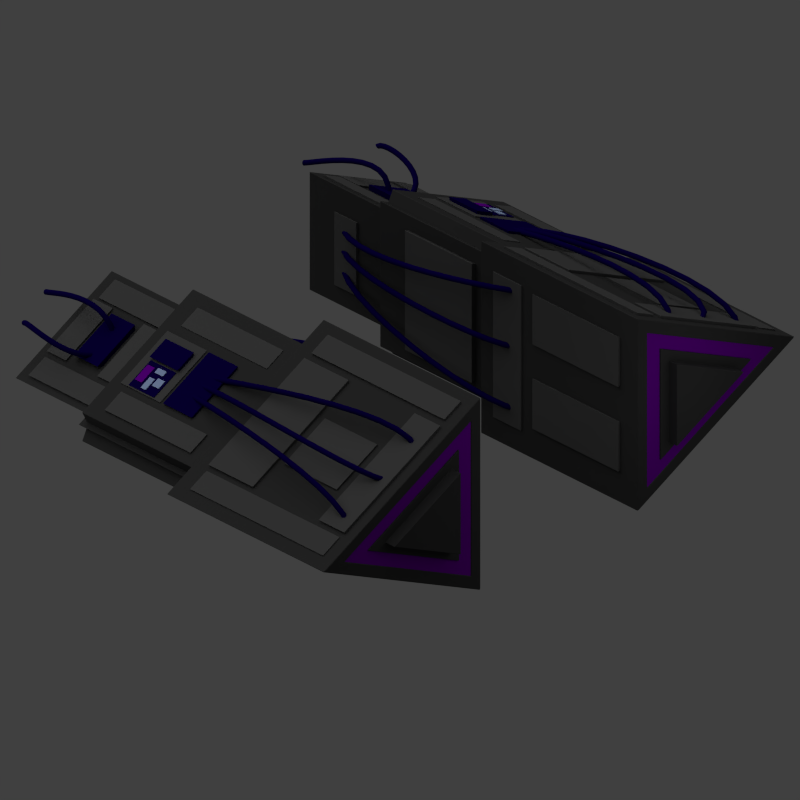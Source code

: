 # Source: small_quarg_thruster.blend  (saved by Blender 2.79.0; exported with 4.5.12 LTS)
import bpy
from mathutils import Matrix  # noqa: F401  (used for matrix-valued properties, if any)

bpy.ops.wm.read_factory_settings(use_empty=True)
scene = bpy.context.scene
scene.name = 'Scene'

# ---- collections
col_collection_1 = bpy.data.collections.new('Collection 1'); scene.collection.children.link(col_collection_1)

# ---- materials (node trees are filled in below, after node groups)
mat_material_003 = bpy.data.materials.new('Material.003')
mat_material_003.alpha_threshold = 0.0
mat_material_003.use_transparent_shadow = False
mat_material_003.diffuse_color = (0.3467, 0.4564, 0.7157, 1.0)
mat_material_003.roughness = 0.5
mat_material_003.specular_intensity = 0.9
mat_material_001 = bpy.data.materials.new('Material.001')
mat_material_001.alpha_threshold = 0.0
mat_material_001.use_transparent_shadow = False
mat_material_001.diffuse_color = (0.08398, 0.08398, 0.08398, 1.0)
mat_material_001.specular_color = (0.3646, 0.3646, 0.3646)
mat_material_001.roughness = 0.5
mat_material_001.specular_intensity = 0.2994
mat_material_006 = bpy.data.materials.new('Material.006')
mat_material_006.alpha_threshold = 0.0
mat_material_006.use_transparent_shadow = False
mat_material_006.diffuse_color = (0.04321, 0.04321, 0.04321, 1.0)
mat_material_006.specular_color = (0.3646, 0.3646, 0.3646)
mat_material_006.roughness = 0.5
mat_material_006.specular_intensity = 0.2994
mat_material_008 = bpy.data.materials.new('Material.008')
mat_material_008.alpha_threshold = 0.0
mat_material_008.use_transparent_shadow = False
mat_material_008.diffuse_color = (0.1647, 0.0, 0.3559, 1.0)
mat_material_008.roughness = 0.5
mat_material_008.specular_intensity = 0.05623
mat_material_008.line_color = (0.0, 0.0, 0.0, 1.0)
mat_material_005 = bpy.data.materials.new('Material.005')
mat_material_005.alpha_threshold = 0.0
mat_material_005.use_transparent_shadow = False
mat_material_005.diffuse_color = (0.004178, 0.0, 0.06584, 1.0)
mat_material_005.specular_color = (0.5642, 0.0, 1.0)
mat_material_005.roughness = 0.5
mat_material_005.specular_intensity = 0.2589

# ---- material node trees

# ---- world
world_world = bpy.data.worlds.new('World'); scene.world = world_world
world_world.color = (0.05088, 0.05088, 0.05088)
world_world.use_sun_shadow = False
world_world.sun_shadow_jitter_overblur = 0.0
world_world.cycles.sampling_method = 'NONE'
world_world.cycles.sample_map_resolution = 256

# ---- cameras
cam_camera = bpy.data.cameras.new('Camera')
cam_camera.type = 'ORTHO'
cam_camera.clip_end = 100.0
cam_camera.lens = 35.0
cam_camera.sensor_width = 32.0
cam_camera.sensor_height = 18.0
cam_camera.ortho_scale = 7.2
cam_camera.dof.focus_distance = 0.0
cam_camera.dof.aperture_fstop = 128.0

# ---- lights
light_lamp_002 = bpy.data.lights.new('Lamp.002', 'POINT')
light_lamp_002.transmission_factor = 0.0
light_lamp_002.cutoff_distance = 30.0
light_lamp_002.energy = 21.0
light_lamp_002.shadow_buffer_clip_start = 1.001
light_lamp_002.shadow_soft_size = 1.0
light_lamp_002.shadow_maximum_resolution = 0.006
light_lamp_002.use_absolute_resolution = True
light_lamp_002.cycles.use_multiple_importance_sampling = False
light_lamp_001 = bpy.data.lights.new('Lamp.001', 'POINT')
light_lamp_001.transmission_factor = 0.0
light_lamp_001.cutoff_distance = 30.0
light_lamp_001.shadow_buffer_clip_start = 1.001
light_lamp_001.shadow_soft_size = 1.0
light_lamp_001.shadow_maximum_resolution = 0.006
light_lamp_001.use_absolute_resolution = True
light_lamp_001.cycles.use_multiple_importance_sampling = False
light_sun = bpy.data.lights.new('Sun', 'SUN')
light_sun.transmission_factor = 0.0
light_sun.angle = 1.571
light_sun.energy = 1.0
light_sun.shadow_buffer_clip_start = 0.5
light_sun.shadow_soft_size = 1.0
light_sun.shadow_cascade_max_distance = 1000.0
light_sun.cycles.use_multiple_importance_sampling = False
light_lamp = bpy.data.lights.new('Lamp', 'POINT')
light_lamp.transmission_factor = 0.0
light_lamp.cutoff_distance = 30.0
light_lamp.shadow_buffer_clip_start = 1.001
light_lamp.shadow_soft_size = 1.0
light_lamp.shadow_maximum_resolution = 0.006
light_lamp.use_absolute_resolution = True
light_lamp.cycles.use_multiple_importance_sampling = False

# ---- meshes
me_plane_104 = bpy.data.meshes.new('Plane.104')
me_plane_104.from_pydata([(-1.333, 1.0, 0.0), (0.6667, 1.0, -1.0), (-1.333, -1.0, 0.0), (0.6667, -1.0, -1.0), (0.6667, 1.0, 1.0), (0.6667, -1.0, 1.0)], [], [(0, 1, 3, 2), (3, 1, 4, 5), (5, 4, 0, 2), (0, 4, 1), (3, 5, 2)])
me_plane_104.materials.append(mat_material_003)
me_plane_104.use_remesh_preserve_volume = False
me_plane_104.use_remesh_preserve_attributes = False
me_plane_104.use_mirror_vertex_groups = False
me_plane_104.update()
me_plane_019 = bpy.data.meshes.new('Plane.019')
me_plane_019.from_pydata([(-1.333, 1.0, 0.0), (0.6667, 1.0, -1.0), (-1.333, -1.0, 0.0), (0.6667, -1.0, -1.0), (0.6667, 1.0, 1.0), (0.6667, -1.0, 1.0)], [], [(0, 1, 3, 2), (3, 1, 4, 5), (5, 4, 0, 2), (0, 4, 1), (3, 5, 2)])
me_plane_019.materials.append(mat_material_001)
me_plane_019.use_remesh_preserve_volume = False
me_plane_019.use_remesh_preserve_attributes = False
me_plane_019.use_mirror_vertex_groups = False
me_plane_019.update()
me_plane_018 = bpy.data.meshes.new('Plane.018')
me_plane_018.from_pydata([(-1.333, 1.0, 0.0), (0.6667, 1.0, -1.0), (-1.333, -1.0, 0.0), (0.6667, -1.0, -1.0), (0.6667, 1.0, 1.0), (0.6667, -1.0, 1.0)], [], [(0, 1, 3, 2), (3, 1, 4, 5), (5, 4, 0, 2), (0, 4, 1), (3, 5, 2)])
me_plane_018.materials.append(mat_material_001)
me_plane_018.use_remesh_preserve_volume = False
me_plane_018.use_remesh_preserve_attributes = False
me_plane_018.use_mirror_vertex_groups = False
me_plane_018.update()
me_plane_017 = bpy.data.meshes.new('Plane.017')
me_plane_017.from_pydata([(-1.333, 1.0, 0.0), (0.6667, 1.0, -1.0), (-1.333, -1.0, 0.0), (0.6667, -1.0, -1.0), (0.6667, 1.0, 1.0), (0.6667, -1.0, 1.0)], [], [(0, 1, 3, 2), (3, 1, 4, 5), (5, 4, 0, 2), (0, 4, 1), (3, 5, 2)])
me_plane_017.materials.append(mat_material_001)
me_plane_017.use_remesh_preserve_volume = False
me_plane_017.use_remesh_preserve_attributes = False
me_plane_017.use_mirror_vertex_groups = False
me_plane_017.update()
me_plane_016 = bpy.data.meshes.new('Plane.016')
me_plane_016.from_pydata([(-1.333, 1.0, 0.0), (0.6667, 1.0, -1.0), (-1.333, -1.0, 0.0), (0.6667, -1.0, -1.0), (0.6667, 1.0, 1.0), (0.6667, -1.0, 1.0)], [], [(0, 1, 3, 2), (3, 1, 4, 5), (5, 4, 0, 2), (0, 4, 1), (3, 5, 2)])
me_plane_016.materials.append(mat_material_001)
me_plane_016.use_remesh_preserve_volume = False
me_plane_016.use_remesh_preserve_attributes = False
me_plane_016.use_mirror_vertex_groups = False
me_plane_016.update()
me_plane_015 = bpy.data.meshes.new('Plane.015')
me_plane_015.from_pydata([(-1.333, 1.0, 0.0), (0.6667, 1.0, -1.0), (-0.9689, -1.0, 0.0), (0.5037, -1.0, -0.7363), (0.6667, 1.0, 1.0), (0.5037, -1.0, 0.7363), (0.6667, -1.0, -1.0), (-1.333, -1.0, 0.0), (0.6667, -1.0, 1.0), (0.5037, -1.199, -0.7363), (-0.9689, -1.199, 0.0), (0.5037, -1.199, 0.7363)], [], [(0, 1, 6, 7), (6, 1, 4, 8), (8, 4, 0, 7), (0, 4, 1), (5, 2, 10, 11), (3, 2, 7, 6), (5, 3, 6, 8), (2, 5, 8, 7), (9, 11, 10), (3, 5, 11, 9), (2, 3, 9, 10)])
me_plane_015.materials.append(mat_material_006)
me_plane_015.use_remesh_preserve_volume = False
me_plane_015.use_remesh_preserve_attributes = False
me_plane_015.use_mirror_vertex_groups = False
me_plane_015.update()
me_plane_013 = bpy.data.meshes.new('Plane.013')
me_plane_013.from_pydata([(-1.333, 1.0, 0.0), (0.6667, 1.0, -1.0), (-1.333, -1.0, 0.0), (0.6667, -1.0, -1.0), (0.6667, 1.0, 1.0), (0.6667, -1.0, 1.0)], [], [(0, 1, 3, 2), (3, 1, 4, 5), (5, 4, 0, 2), (0, 4, 1), (3, 5, 2)])
me_plane_013.materials.append(mat_material_008)
me_plane_013.use_remesh_preserve_volume = False
me_plane_013.use_remesh_preserve_attributes = False
me_plane_013.use_mirror_vertex_groups = False
me_plane_013.update()
me_plane_008 = bpy.data.meshes.new('Plane.008')
me_plane_008.from_pydata([(-1.333, 1.0, 0.0), (0.6667, 1.0, -1.0), (-0.9689, -1.0, 0.0), (0.5037, -1.0, -0.7363), (0.6667, 1.0, 1.0), (0.5037, -1.0, 0.7363), (0.6667, -1.0, -1.0), (-1.333, -1.0, 0.0), (0.6667, -1.0, 1.0), (0.5037, -1.199, -0.7363), (-0.9689, -1.199, 0.0), (0.5037, -1.199, 0.7363)], [], [(0, 1, 6, 7), (6, 1, 4, 8), (8, 4, 0, 7), (0, 4, 1), (5, 2, 10, 11), (3, 2, 7, 6), (5, 3, 6, 8), (2, 5, 8, 7), (9, 11, 10), (3, 5, 11, 9), (2, 3, 9, 10)])
me_plane_008.materials.append(mat_material_006)
me_plane_008.use_remesh_preserve_volume = False
me_plane_008.use_remesh_preserve_attributes = False
me_plane_008.use_mirror_vertex_groups = False
me_plane_008.update()
me_plane_007 = bpy.data.meshes.new('Plane.007')
me_plane_007.from_pydata([(-1.333, 1.0, 0.0), (0.6667, 1.0, -1.0), (-1.333, -1.0, 0.0), (0.6667, -1.0, -1.0), (0.6667, 1.0, 1.0), (0.6667, -1.0, 1.0)], [], [(0, 1, 3, 2), (3, 1, 4, 5), (5, 4, 0, 2), (0, 4, 1), (3, 5, 2)])
me_plane_007.materials.append(mat_material_008)
me_plane_007.use_remesh_preserve_volume = False
me_plane_007.use_remesh_preserve_attributes = False
me_plane_007.use_mirror_vertex_groups = False
me_plane_007.update()
me_plane_005 = bpy.data.meshes.new('Plane.005')
me_plane_005.from_pydata([(-1.333, 1.0, 0.0), (0.6667, 1.0, -1.0), (-1.333, -1.0, 0.0), (0.6667, -1.0, -1.0), (0.6667, 1.0, 1.0), (0.6667, -1.0, 1.0)], [], [(0, 1, 3, 2), (3, 1, 4, 5), (5, 4, 0, 2), (0, 4, 1), (3, 5, 2)])
me_plane_005.materials.append(mat_material_001)
me_plane_005.use_remesh_preserve_volume = False
me_plane_005.use_remesh_preserve_attributes = False
me_plane_005.use_mirror_vertex_groups = False
me_plane_005.update()
me_plane_001 = bpy.data.meshes.new('Plane.001')
me_plane_001.from_pydata([(-1.333, 1.0, 0.0), (0.6667, 1.0, -1.0), (-1.062, -1.0, 0.0), (0.5452, -1.0, -0.8035), (0.6667, 1.0, 1.0), (0.5452, -1.0, 0.8035), (0.6667, -1.0, -1.0), (-1.333, -1.0, 0.0), (0.6667, -1.0, 1.0), (0.5452, 0.8086, -0.8035), (-1.062, 0.8086, 0.0), (0.5452, 0.8086, 0.8035)], [], [(0, 1, 6, 7), (6, 1, 4, 8), (8, 4, 0, 7), (0, 4, 1), (5, 2, 10, 11), (3, 2, 7, 6), (5, 3, 6, 8), (2, 5, 8, 7), (9, 11, 10), (3, 5, 11, 9), (2, 3, 9, 10)])
me_plane_001.materials.append(mat_material_006)
me_plane_001.use_remesh_preserve_volume = False
me_plane_001.use_remesh_preserve_attributes = False
me_plane_001.use_mirror_vertex_groups = False
me_plane_001.update()
me_plane_085 = bpy.data.meshes.new('Plane.085')
me_plane_085.from_pydata([(-1.333, 1.0, 0.0), (0.6667, 1.0, -1.0), (-1.333, -1.0, 0.0), (0.6667, -1.0, -1.0), (0.6667, 1.0, 1.0), (0.6667, -1.0, 1.0)], [], [(0, 1, 3, 2), (3, 1, 4, 5), (5, 4, 0, 2), (0, 4, 1), (3, 5, 2)])
me_plane_085.materials.append(mat_material_003)
me_plane_085.use_remesh_preserve_volume = False
me_plane_085.use_remesh_preserve_attributes = False
me_plane_085.use_mirror_vertex_groups = False
me_plane_085.update()
me_plane_084 = bpy.data.meshes.new('Plane.084')
me_plane_084.from_pydata([(-1.333, 1.0, 0.0), (0.6667, 1.0, -1.0), (-1.333, -1.0, 0.0), (0.6667, -1.0, -1.0), (0.6667, 1.0, 1.0), (0.6667, -1.0, 1.0)], [], [(0, 1, 3, 2), (3, 1, 4, 5), (5, 4, 0, 2), (0, 4, 1), (3, 5, 2)])
me_plane_084.materials.append(mat_material_003)
me_plane_084.use_remesh_preserve_volume = False
me_plane_084.use_remesh_preserve_attributes = False
me_plane_084.use_mirror_vertex_groups = False
me_plane_084.update()
me_plane_082 = bpy.data.meshes.new('Plane.082')
me_plane_082.from_pydata([(-1.333, 1.0, 0.0), (0.6667, 1.0, -1.0), (-1.333, -1.0, 0.0), (0.6667, -1.0, -1.0), (0.6667, 1.0, 1.0), (0.6667, -1.0, 1.0)], [], [(0, 1, 3, 2), (3, 1, 4, 5), (5, 4, 0, 2), (0, 4, 1), (3, 5, 2)])
me_plane_082.materials.append(mat_material_008)
me_plane_082.use_remesh_preserve_volume = False
me_plane_082.use_remesh_preserve_attributes = False
me_plane_082.use_mirror_vertex_groups = False
me_plane_082.update()
me_plane_081 = bpy.data.meshes.new('Plane.081')
me_plane_081.from_pydata([(-1.333, 1.0, 0.0), (0.6667, 1.0, -1.0), (-1.333, -1.0, 0.0), (0.6667, -1.0, -1.0), (0.6667, 1.0, 1.0), (0.6667, -1.0, 1.0)], [], [(0, 1, 3, 2), (3, 1, 4, 5), (5, 4, 0, 2), (0, 4, 1), (3, 5, 2)])
me_plane_081.materials.append(mat_material_005)
me_plane_081.use_remesh_preserve_volume = False
me_plane_081.use_remesh_preserve_attributes = False
me_plane_081.use_mirror_vertex_groups = False
me_plane_081.update()
me_plane_080 = bpy.data.meshes.new('Plane.080')
me_plane_080.from_pydata([(-1.333, 1.0, 0.0), (0.6667, 1.0, -1.0), (-1.333, -1.0, 0.0), (0.6667, -1.0, -1.0), (0.6667, 1.0, 1.0), (0.6667, -1.0, 1.0)], [], [(0, 1, 3, 2), (3, 1, 4, 5), (5, 4, 0, 2), (0, 4, 1), (3, 5, 2)])
me_plane_080.materials.append(mat_material_005)
me_plane_080.use_remesh_preserve_volume = False
me_plane_080.use_remesh_preserve_attributes = False
me_plane_080.use_mirror_vertex_groups = False
me_plane_080.update()
me_plane_079 = bpy.data.meshes.new('Plane.079')
me_plane_079.from_pydata([(-1.333, 1.0, 0.0), (0.6667, 1.0, -1.0), (-1.333, -1.0, 0.0), (0.6667, -1.0, -1.0), (0.6667, 1.0, 1.0), (0.6667, -1.0, 1.0)], [], [(0, 1, 3, 2), (3, 1, 4, 5), (5, 4, 0, 2), (0, 4, 1), (3, 5, 2)])
me_plane_079.materials.append(mat_material_003)
me_plane_079.use_remesh_preserve_volume = False
me_plane_079.use_remesh_preserve_attributes = False
me_plane_079.use_mirror_vertex_groups = False
me_plane_079.update()
me_plane_078 = bpy.data.meshes.new('Plane.078')
me_plane_078.from_pydata([(-1.333, 1.0, 0.0), (0.6667, 1.0, -1.0), (-1.333, -1.0, 0.0), (0.6667, -1.0, -1.0), (0.6667, 1.0, 1.0), (0.6667, -1.0, 1.0)], [], [(0, 1, 3, 2), (3, 1, 4, 5), (5, 4, 0, 2), (0, 4, 1), (3, 5, 2)])
me_plane_078.materials.append(mat_material_001)
me_plane_078.use_remesh_preserve_volume = False
me_plane_078.use_remesh_preserve_attributes = False
me_plane_078.use_mirror_vertex_groups = False
me_plane_078.update()
me_plane_077 = bpy.data.meshes.new('Plane.077')
me_plane_077.from_pydata([(-1.333, 1.0, 0.0), (0.6667, 1.0, -1.0), (-1.333, -1.0, 0.0), (0.6667, -1.0, -1.0), (0.6667, 1.0, 1.0), (0.6667, -1.0, 1.0)], [], [(0, 1, 3, 2), (3, 1, 4, 5), (5, 4, 0, 2), (0, 4, 1), (3, 5, 2)])
me_plane_077.materials.append(mat_material_001)
me_plane_077.use_remesh_preserve_volume = False
me_plane_077.use_remesh_preserve_attributes = False
me_plane_077.use_mirror_vertex_groups = False
me_plane_077.update()
me_plane_076 = bpy.data.meshes.new('Plane.076')
me_plane_076.from_pydata([(-1.333, 1.0, 0.0), (0.6667, 1.0, -1.0), (-1.333, -1.0, 0.0), (0.6667, -1.0, -1.0), (0.6667, 1.0, 1.0), (0.6667, -1.0, 1.0)], [], [(0, 1, 3, 2), (3, 1, 4, 5), (5, 4, 0, 2), (0, 4, 1), (3, 5, 2)])
me_plane_076.materials.append(mat_material_001)
me_plane_076.use_remesh_preserve_volume = False
me_plane_076.use_remesh_preserve_attributes = False
me_plane_076.use_mirror_vertex_groups = False
me_plane_076.update()
me_plane_075 = bpy.data.meshes.new('Plane.075')
me_plane_075.from_pydata([(-1.333, 1.0, 0.0), (0.6667, 1.0, -1.0), (-1.333, -1.0, 0.0), (0.6667, -1.0, -1.0), (0.6667, 1.0, 1.0), (0.6667, -1.0, 1.0)], [], [(0, 1, 3, 2), (3, 1, 4, 5), (5, 4, 0, 2), (0, 4, 1), (3, 5, 2)])
me_plane_075.materials.append(mat_material_001)
me_plane_075.use_remesh_preserve_volume = False
me_plane_075.use_remesh_preserve_attributes = False
me_plane_075.use_mirror_vertex_groups = False
me_plane_075.update()
me_plane_074 = bpy.data.meshes.new('Plane.074')
me_plane_074.from_pydata([(-1.333, 1.0, 0.0), (0.6667, 1.0, -1.0), (-1.333, -1.0, 0.0), (0.6667, -1.0, -1.0), (0.6667, 1.0, 1.0), (0.6667, -1.0, 1.0)], [], [(0, 1, 3, 2), (3, 1, 4, 5), (5, 4, 0, 2), (0, 4, 1), (3, 5, 2)])
me_plane_074.materials.append(mat_material_001)
me_plane_074.use_remesh_preserve_volume = False
me_plane_074.use_remesh_preserve_attributes = False
me_plane_074.use_mirror_vertex_groups = False
me_plane_074.update()
me_plane_071 = bpy.data.meshes.new('Plane.071')
me_plane_071.from_pydata([(-1.333, 1.0, 0.0), (0.6667, 1.0, -1.0), (-1.333, -1.0, 0.0), (0.6667, -1.0, -1.0), (0.6667, 1.0, 1.0), (0.6667, -1.0, 1.0)], [], [(0, 1, 3, 2), (3, 1, 4, 5), (5, 4, 0, 2), (0, 4, 1), (3, 5, 2)])
me_plane_071.materials.append(mat_material_001)
me_plane_071.use_remesh_preserve_volume = False
me_plane_071.use_remesh_preserve_attributes = False
me_plane_071.use_mirror_vertex_groups = False
me_plane_071.update()
me_plane_070 = bpy.data.meshes.new('Plane.070')
me_plane_070.from_pydata([(-1.333, 1.0, 0.0), (0.6667, 1.0, -1.0), (-1.333, -1.0, 0.0), (0.6667, -1.0, -1.0), (0.6667, 1.0, 1.0), (0.6667, -1.0, 1.0)], [], [(0, 1, 3, 2), (3, 1, 4, 5), (5, 4, 0, 2), (0, 4, 1), (3, 5, 2)])
me_plane_070.materials.append(mat_material_001)
me_plane_070.use_remesh_preserve_volume = False
me_plane_070.use_remesh_preserve_attributes = False
me_plane_070.use_mirror_vertex_groups = False
me_plane_070.update()
me_plane_069 = bpy.data.meshes.new('Plane.069')
me_plane_069.from_pydata([(-1.333, 1.0, 0.0), (0.6667, 1.0, -1.0), (-1.333, -1.0, 0.0), (0.6667, -1.0, -1.0), (0.6667, 1.0, 1.0), (0.6667, -1.0, 1.0)], [], [(0, 1, 3, 2), (3, 1, 4, 5), (5, 4, 0, 2), (0, 4, 1), (3, 5, 2)])
me_plane_069.materials.append(mat_material_005)
me_plane_069.use_remesh_preserve_volume = False
me_plane_069.use_remesh_preserve_attributes = False
me_plane_069.use_mirror_vertex_groups = False
me_plane_069.update()
me_plane_068 = bpy.data.meshes.new('Plane.068')
me_plane_068.from_pydata([(-1.333, 1.0, 0.0), (0.6667, 1.0, -1.0), (-1.333, -1.0, 0.0), (0.6667, -1.0, -1.0), (0.6667, 1.0, 1.0), (0.6667, -1.0, 1.0)], [], [(0, 1, 3, 2), (3, 1, 4, 5), (5, 4, 0, 2), (0, 4, 1), (3, 5, 2)])
me_plane_068.materials.append(mat_material_003)
me_plane_068.use_remesh_preserve_volume = False
me_plane_068.use_remesh_preserve_attributes = False
me_plane_068.use_mirror_vertex_groups = False
me_plane_068.update()
me_plane_067 = bpy.data.meshes.new('Plane.067')
me_plane_067.from_pydata([(-1.333, 1.0, 0.0), (0.6667, 1.0, -1.0), (-1.333, -1.0, 0.0), (0.6667, -1.0, -1.0), (0.6667, 1.0, 1.0), (0.6667, -1.0, 1.0)], [], [(0, 1, 3, 2), (3, 1, 4, 5), (5, 4, 0, 2), (0, 4, 1), (3, 5, 2)])
me_plane_067.materials.append(mat_material_003)
me_plane_067.use_remesh_preserve_volume = False
me_plane_067.use_remesh_preserve_attributes = False
me_plane_067.use_mirror_vertex_groups = False
me_plane_067.update()
me_plane_066 = bpy.data.meshes.new('Plane.066')
me_plane_066.from_pydata([(-1.333, 1.0, 0.0), (0.6667, 1.0, -1.0), (-1.333, -1.0, 0.0), (0.6667, -1.0, -1.0), (0.6667, 1.0, 1.0), (0.6667, -1.0, 1.0)], [], [(0, 1, 3, 2), (3, 1, 4, 5), (5, 4, 0, 2), (0, 4, 1), (3, 5, 2)])
me_plane_066.materials.append(mat_material_003)
me_plane_066.use_remesh_preserve_volume = False
me_plane_066.use_remesh_preserve_attributes = False
me_plane_066.use_mirror_vertex_groups = False
me_plane_066.update()
me_plane_065 = bpy.data.meshes.new('Plane.065')
me_plane_065.from_pydata([(-1.333, 1.0, 0.0), (0.6667, 1.0, -1.0), (-1.333, -1.0, 0.0), (0.6667, -1.0, -1.0), (0.6667, 1.0, 1.0), (0.6667, -1.0, 1.0)], [], [(0, 1, 3, 2), (3, 1, 4, 5), (5, 4, 0, 2), (0, 4, 1), (3, 5, 2)])
me_plane_065.materials.append(mat_material_008)
me_plane_065.use_remesh_preserve_volume = False
me_plane_065.use_remesh_preserve_attributes = False
me_plane_065.use_mirror_vertex_groups = False
me_plane_065.update()
me_plane_064 = bpy.data.meshes.new('Plane.064')
me_plane_064.from_pydata([(-1.333, 1.0, 0.0), (0.6667, 1.0, -1.0), (-1.333, -1.0, 0.0), (0.6667, -1.0, -1.0), (0.6667, 1.0, 1.0), (0.6667, -1.0, 1.0)], [], [(0, 1, 3, 2), (3, 1, 4, 5), (5, 4, 0, 2), (0, 4, 1), (3, 5, 2)])
me_plane_064.materials.append(mat_material_003)
me_plane_064.use_remesh_preserve_volume = False
me_plane_064.use_remesh_preserve_attributes = False
me_plane_064.use_mirror_vertex_groups = False
me_plane_064.update()
me_plane_063 = bpy.data.meshes.new('Plane.063')
me_plane_063.from_pydata([(-1.333, 1.0, 0.0), (0.6667, 1.0, -1.0), (-1.333, -1.0, 0.0), (0.6667, -1.0, -1.0), (0.6667, 1.0, 1.0), (0.6667, -1.0, 1.0)], [], [(0, 1, 3, 2), (3, 1, 4, 5), (5, 4, 0, 2), (0, 4, 1), (3, 5, 2)])
me_plane_063.materials.append(mat_material_005)
me_plane_063.use_remesh_preserve_volume = False
me_plane_063.use_remesh_preserve_attributes = False
me_plane_063.use_mirror_vertex_groups = False
me_plane_063.update()
me_plane_061 = bpy.data.meshes.new('Plane.061')
me_plane_061.from_pydata([(-1.333, 1.0, 0.0), (0.6667, 1.0, -1.0), (-1.333, -1.0, 0.0), (0.6667, -1.0, -1.0), (0.6667, 1.0, 1.0), (0.6667, -1.0, 1.0)], [], [(0, 1, 3, 2), (3, 1, 4, 5), (5, 4, 0, 2), (0, 4, 1), (3, 5, 2)])
me_plane_061.materials.append(mat_material_001)
me_plane_061.use_remesh_preserve_volume = False
me_plane_061.use_remesh_preserve_attributes = False
me_plane_061.use_mirror_vertex_groups = False
me_plane_061.update()
me_plane_060 = bpy.data.meshes.new('Plane.060')
me_plane_060.from_pydata([(-1.333, 1.0, 0.0), (0.6667, 1.0, -1.0), (-1.333, -1.0, 0.0), (0.6667, -1.0, -1.0), (0.6667, 1.0, 1.0), (0.6667, -1.0, 1.0)], [], [(0, 1, 3, 2), (3, 1, 4, 5), (5, 4, 0, 2), (0, 4, 1), (3, 5, 2)])
me_plane_060.materials.append(mat_material_001)
me_plane_060.use_remesh_preserve_volume = False
me_plane_060.use_remesh_preserve_attributes = False
me_plane_060.use_mirror_vertex_groups = False
me_plane_060.update()
me_plane_059 = bpy.data.meshes.new('Plane.059')
me_plane_059.from_pydata([(-1.333, 1.0, 0.0), (0.6667, 1.0, -1.0), (-1.333, -1.0, 0.0), (0.6667, -1.0, -1.0), (0.6667, 1.0, 1.0), (0.6667, -1.0, 1.0)], [], [(0, 1, 3, 2), (3, 1, 4, 5), (5, 4, 0, 2), (0, 4, 1), (3, 5, 2)])
me_plane_059.materials.append(mat_material_001)
me_plane_059.use_remesh_preserve_volume = False
me_plane_059.use_remesh_preserve_attributes = False
me_plane_059.use_mirror_vertex_groups = False
me_plane_059.update()
me_plane_058 = bpy.data.meshes.new('Plane.058')
me_plane_058.from_pydata([(-1.333, 1.0, 0.0), (0.6667, 1.0, -1.0), (-1.333, -1.0, 0.0), (0.6667, -1.0, -1.0), (0.6667, 1.0, 1.0), (0.6667, -1.0, 1.0)], [], [(0, 1, 3, 2), (3, 1, 4, 5), (5, 4, 0, 2), (0, 4, 1), (3, 5, 2)])
me_plane_058.materials.append(mat_material_001)
me_plane_058.use_remesh_preserve_volume = False
me_plane_058.use_remesh_preserve_attributes = False
me_plane_058.use_mirror_vertex_groups = False
me_plane_058.update()
me_plane_057 = bpy.data.meshes.new('Plane.057')
me_plane_057.from_pydata([(-1.333, 1.0, 0.0), (0.6667, 1.0, -1.0), (-1.333, -1.0, 0.0), (0.6667, -1.0, -1.0), (0.6667, 1.0, 1.0), (0.6667, -1.0, 1.0)], [], [(0, 1, 3, 2), (3, 1, 4, 5), (5, 4, 0, 2), (0, 4, 1), (3, 5, 2)])
me_plane_057.materials.append(mat_material_001)
me_plane_057.use_remesh_preserve_volume = False
me_plane_057.use_remesh_preserve_attributes = False
me_plane_057.use_mirror_vertex_groups = False
me_plane_057.update()
me_plane_056 = bpy.data.meshes.new('Plane.056')
me_plane_056.from_pydata([(-1.333, 1.0, 0.0), (0.6667, 1.0, -1.0), (-1.333, -1.0, 0.0), (0.6667, -1.0, -1.0), (0.6667, 1.0, 1.0), (0.6667, -1.0, 1.0)], [], [(0, 1, 3, 2), (3, 1, 4, 5), (5, 4, 0, 2), (0, 4, 1), (3, 5, 2)])
me_plane_056.materials.append(mat_material_001)
me_plane_056.use_remesh_preserve_volume = False
me_plane_056.use_remesh_preserve_attributes = False
me_plane_056.use_mirror_vertex_groups = False
me_plane_056.update()
me_plane_054 = bpy.data.meshes.new('Plane.054')
me_plane_054.from_pydata([(-1.333, 1.0, 0.0), (0.6667, 1.0, -1.0), (-1.333, -1.0, 0.0), (0.6667, -1.0, -1.0), (0.6667, 1.0, 1.0), (0.6667, -1.0, 1.0)], [], [(0, 1, 3, 2), (3, 1, 4, 5), (5, 4, 0, 2), (0, 4, 1), (3, 5, 2)])
me_plane_054.materials.append(mat_material_001)
me_plane_054.use_remesh_preserve_volume = False
me_plane_054.use_remesh_preserve_attributes = False
me_plane_054.use_mirror_vertex_groups = False
me_plane_054.update()
me_plane_053 = bpy.data.meshes.new('Plane.053')
me_plane_053.from_pydata([(-1.333, 1.0, 0.0), (0.6667, 1.0, -1.0), (-1.333, -1.0, 0.0), (0.6667, -1.0, -1.0), (0.6667, 1.0, 1.0), (0.6667, -1.0, 1.0)], [], [(0, 1, 3, 2), (3, 1, 4, 5), (5, 4, 0, 2), (0, 4, 1), (3, 5, 2)])
me_plane_053.materials.append(mat_material_001)
me_plane_053.use_remesh_preserve_volume = False
me_plane_053.use_remesh_preserve_attributes = False
me_plane_053.use_mirror_vertex_groups = False
me_plane_053.update()
me_plane_052 = bpy.data.meshes.new('Plane.052')
me_plane_052.from_pydata([(-1.333, 1.0, 0.0), (0.6667, 1.0, -1.0), (-1.333, -1.0, 0.0), (0.6667, -1.0, -1.0), (0.6667, 1.0, 1.0), (0.6667, -1.0, 1.0)], [], [(0, 1, 3, 2), (3, 1, 4, 5), (5, 4, 0, 2), (0, 4, 1), (3, 5, 2)])
me_plane_052.materials.append(mat_material_001)
me_plane_052.use_remesh_preserve_volume = False
me_plane_052.use_remesh_preserve_attributes = False
me_plane_052.use_mirror_vertex_groups = False
me_plane_052.update()
me_plane_051 = bpy.data.meshes.new('Plane.051')
me_plane_051.from_pydata([(-1.333, 1.0, 0.0), (0.6667, 1.0, -1.0), (-1.333, -1.0, 0.0), (0.6667, -1.0, -1.0), (0.6667, 1.0, 1.0), (0.6667, -1.0, 1.0)], [], [(0, 1, 3, 2), (3, 1, 4, 5), (5, 4, 0, 2), (0, 4, 1), (3, 5, 2)])
me_plane_051.materials.append(mat_material_001)
me_plane_051.use_remesh_preserve_volume = False
me_plane_051.use_remesh_preserve_attributes = False
me_plane_051.use_mirror_vertex_groups = False
me_plane_051.update()
me_plane_050 = bpy.data.meshes.new('Plane.050')
me_plane_050.from_pydata([(-1.333, 1.0, 0.0), (0.6667, 1.0, -1.0), (-1.333, -1.0, 0.0), (0.6667, -1.0, -1.0), (0.6667, 1.0, 1.0), (0.6667, -1.0, 1.0)], [], [(0, 1, 3, 2), (3, 1, 4, 5), (5, 4, 0, 2), (0, 4, 1), (3, 5, 2)])
me_plane_050.materials.append(mat_material_001)
me_plane_050.use_remesh_preserve_volume = False
me_plane_050.use_remesh_preserve_attributes = False
me_plane_050.use_mirror_vertex_groups = False
me_plane_050.update()
me_plane_049 = bpy.data.meshes.new('Plane.049')
me_plane_049.from_pydata([(-1.333, 1.0, 0.0), (0.6667, 1.0, -1.0), (-1.333, -1.0, 0.0), (0.6667, -1.0, -1.0), (0.6667, 1.0, 1.0), (0.6667, -1.0, 1.0)], [], [(0, 1, 3, 2), (3, 1, 4, 5), (5, 4, 0, 2), (0, 4, 1), (3, 5, 2)])
me_plane_049.materials.append(mat_material_001)
me_plane_049.use_remesh_preserve_volume = False
me_plane_049.use_remesh_preserve_attributes = False
me_plane_049.use_mirror_vertex_groups = False
me_plane_049.update()
me_plane_048 = bpy.data.meshes.new('Plane.048')
me_plane_048.from_pydata([(-1.333, 1.0, 0.0), (0.6667, 1.0, -1.0), (-1.333, -1.0, 0.0), (0.6667, -1.0, -1.0), (0.6667, 1.0, 1.0), (0.6667, -1.0, 1.0)], [], [(0, 1, 3, 2), (3, 1, 4, 5), (5, 4, 0, 2), (0, 4, 1), (3, 5, 2)])
me_plane_048.materials.append(mat_material_001)
me_plane_048.use_remesh_preserve_volume = False
me_plane_048.use_remesh_preserve_attributes = False
me_plane_048.use_mirror_vertex_groups = False
me_plane_048.update()
me_plane_046 = bpy.data.meshes.new('Plane.046')
me_plane_046.from_pydata([(-1.333, 1.0, 0.0), (0.6667, 1.0, -1.0), (-1.333, -1.0, 0.0), (0.6667, -1.0, -1.0), (0.6667, 1.0, 1.0), (0.6667, -1.0, 1.0)], [], [(0, 1, 3, 2), (3, 1, 4, 5), (5, 4, 0, 2), (0, 4, 1), (3, 5, 2)])
me_plane_046.materials.append(mat_material_001)
me_plane_046.use_remesh_preserve_volume = False
me_plane_046.use_remesh_preserve_attributes = False
me_plane_046.use_mirror_vertex_groups = False
me_plane_046.update()
me_plane_045 = bpy.data.meshes.new('Plane.045')
me_plane_045.from_pydata([(-1.333, 1.0, 0.0), (0.6667, 1.0, -1.0), (-1.333, -1.0, 0.0), (0.6667, -1.0, -1.0), (0.6667, 1.0, 1.0), (0.6667, -1.0, 1.0)], [], [(0, 1, 3, 2), (3, 1, 4, 5), (5, 4, 0, 2), (0, 4, 1), (3, 5, 2)])
me_plane_045.materials.append(mat_material_001)
me_plane_045.use_remesh_preserve_volume = False
me_plane_045.use_remesh_preserve_attributes = False
me_plane_045.use_mirror_vertex_groups = False
me_plane_045.update()
me_plane_044 = bpy.data.meshes.new('Plane.044')
me_plane_044.from_pydata([(-1.333, 1.0, 0.0), (0.6667, 1.0, -1.0), (-1.333, -1.0, 0.0), (0.6667, -1.0, -1.0), (0.6667, 1.0, 1.0), (0.6667, -1.0, 1.0)], [], [(0, 1, 3, 2), (3, 1, 4, 5), (5, 4, 0, 2), (0, 4, 1), (3, 5, 2)])
me_plane_044.materials.append(mat_material_001)
me_plane_044.use_remesh_preserve_volume = False
me_plane_044.use_remesh_preserve_attributes = False
me_plane_044.use_mirror_vertex_groups = False
me_plane_044.update()
me_plane_043 = bpy.data.meshes.new('Plane.043')
me_plane_043.from_pydata([(-1.333, 1.0, 0.0), (0.6667, 1.0, -1.0), (-1.333, -1.0, 0.0), (0.6667, -1.0, -1.0), (0.6667, 1.0, 1.0), (0.6667, -1.0, 1.0)], [], [(0, 1, 3, 2), (3, 1, 4, 5), (5, 4, 0, 2), (0, 4, 1), (3, 5, 2)])
me_plane_043.materials.append(mat_material_008)
me_plane_043.use_remesh_preserve_volume = False
me_plane_043.use_remesh_preserve_attributes = False
me_plane_043.use_mirror_vertex_groups = False
me_plane_043.update()
me_plane_042 = bpy.data.meshes.new('Plane.042')
me_plane_042.from_pydata([(-1.333, 1.0, 0.0), (0.6667, 1.0, -1.0), (-1.333, -1.0, 0.0), (0.6667, -1.0, -1.0), (0.6667, 1.0, 1.0), (0.6667, -1.0, 1.0)], [], [(0, 1, 3, 2), (3, 1, 4, 5), (5, 4, 0, 2), (0, 4, 1), (3, 5, 2)])
me_plane_042.materials.append(mat_material_005)
me_plane_042.use_remesh_preserve_volume = False
me_plane_042.use_remesh_preserve_attributes = False
me_plane_042.use_mirror_vertex_groups = False
me_plane_042.update()
me_plane_041 = bpy.data.meshes.new('Plane.041')
me_plane_041.from_pydata([(-1.333, 1.0, 0.0), (0.6667, 1.0, -1.0), (-1.333, -1.0, 0.0), (0.6667, -1.0, -1.0), (0.6667, 1.0, 1.0), (0.6667, -1.0, 1.0)], [], [(0, 1, 3, 2), (3, 1, 4, 5), (5, 4, 0, 2), (0, 4, 1), (3, 5, 2)])
me_plane_041.materials.append(mat_material_001)
me_plane_041.use_remesh_preserve_volume = False
me_plane_041.use_remesh_preserve_attributes = False
me_plane_041.use_mirror_vertex_groups = False
me_plane_041.update()
me_plane_040 = bpy.data.meshes.new('Plane.040')
me_plane_040.from_pydata([(-1.333, 1.0, 0.0), (0.6667, 1.0, -1.0), (-1.333, -1.0, 0.0), (0.6667, -1.0, -1.0), (0.6667, 1.0, 1.0), (0.6667, -1.0, 1.0)], [], [(0, 1, 3, 2), (3, 1, 4, 5), (5, 4, 0, 2), (0, 4, 1), (3, 5, 2)])
me_plane_040.materials.append(mat_material_001)
me_plane_040.use_remesh_preserve_volume = False
me_plane_040.use_remesh_preserve_attributes = False
me_plane_040.use_mirror_vertex_groups = False
me_plane_040.update()
me_plane_039 = bpy.data.meshes.new('Plane.039')
me_plane_039.from_pydata([(-1.333, 1.0, 0.0), (0.6667, 1.0, -1.0), (-1.333, -1.0, 0.0), (0.6667, -1.0, -1.0), (0.6667, 1.0, 1.0), (0.6667, -1.0, 1.0)], [], [(0, 1, 3, 2), (3, 1, 4, 5), (5, 4, 0, 2), (0, 4, 1), (3, 5, 2)])
me_plane_039.materials.append(mat_material_001)
me_plane_039.use_remesh_preserve_volume = False
me_plane_039.use_remesh_preserve_attributes = False
me_plane_039.use_mirror_vertex_groups = False
me_plane_039.update()
me_plane_037 = bpy.data.meshes.new('Plane.037')
me_plane_037.from_pydata([(-1.333, 1.0, 0.0), (0.6667, 1.0, -1.0), (-1.333, -1.0, 0.0), (0.6667, -1.0, -1.0), (0.6667, 1.0, 1.0), (0.6667, -1.0, 1.0)], [], [(0, 1, 3, 2), (3, 1, 4, 5), (5, 4, 0, 2), (0, 4, 1), (3, 5, 2)])
me_plane_037.materials.append(mat_material_003)
me_plane_037.use_remesh_preserve_volume = False
me_plane_037.use_remesh_preserve_attributes = False
me_plane_037.use_mirror_vertex_groups = False
me_plane_037.update()
me_plane_036 = bpy.data.meshes.new('Plane.036')
me_plane_036.from_pydata([(-1.333, 1.0, 0.0), (0.6667, 1.0, -1.0), (-1.333, -1.0, 0.0), (0.6667, -1.0, -1.0), (0.6667, 1.0, 1.0), (0.6667, -1.0, 1.0)], [], [(0, 1, 3, 2), (3, 1, 4, 5), (5, 4, 0, 2), (0, 4, 1), (3, 5, 2)])
me_plane_036.materials.append(mat_material_005)
me_plane_036.use_remesh_preserve_volume = False
me_plane_036.use_remesh_preserve_attributes = False
me_plane_036.use_mirror_vertex_groups = False
me_plane_036.update()
me_plane_035 = bpy.data.meshes.new('Plane.035')
me_plane_035.from_pydata([(-1.333, 1.0, 0.0), (0.6667, 1.0, -1.0), (-1.333, -1.0, 0.0), (0.6667, -1.0, -1.0), (0.6667, 1.0, 1.0), (0.6667, -1.0, 1.0)], [], [(0, 1, 3, 2), (3, 1, 4, 5), (5, 4, 0, 2), (0, 4, 1), (3, 5, 2)])
me_plane_035.materials.append(mat_material_001)
me_plane_035.use_remesh_preserve_volume = False
me_plane_035.use_remesh_preserve_attributes = False
me_plane_035.use_mirror_vertex_groups = False
me_plane_035.update()
me_plane_034 = bpy.data.meshes.new('Plane.034')
me_plane_034.from_pydata([(-1.333, 1.0, 0.0), (0.6667, 1.0, -1.0), (-1.333, -1.0, 0.0), (0.6667, -1.0, -1.0), (0.6667, 1.0, 1.0), (0.6667, -1.0, 1.0)], [], [(0, 1, 3, 2), (3, 1, 4, 5), (5, 4, 0, 2), (0, 4, 1), (3, 5, 2)])
me_plane_034.materials.append(mat_material_001)
me_plane_034.use_remesh_preserve_volume = False
me_plane_034.use_remesh_preserve_attributes = False
me_plane_034.use_mirror_vertex_groups = False
me_plane_034.update()
me_plane_033 = bpy.data.meshes.new('Plane.033')
me_plane_033.from_pydata([(-1.333, 1.0, 0.0), (0.6667, 1.0, -1.0), (-1.333, -1.0, 0.0), (0.6667, -1.0, -1.0), (0.6667, 1.0, 1.0), (0.6667, -1.0, 1.0)], [], [(0, 1, 3, 2), (3, 1, 4, 5), (5, 4, 0, 2), (0, 4, 1), (3, 5, 2)])
me_plane_033.materials.append(mat_material_001)
me_plane_033.use_remesh_preserve_volume = False
me_plane_033.use_remesh_preserve_attributes = False
me_plane_033.use_mirror_vertex_groups = False
me_plane_033.update()
me_plane_032 = bpy.data.meshes.new('Plane.032')
me_plane_032.from_pydata([(-1.333, 1.0, 0.0), (0.6667, 1.0, -1.0), (-1.333, -1.0, 0.0), (0.6667, -1.0, -1.0), (0.6667, 1.0, 1.0), (0.6667, -1.0, 1.0)], [], [(0, 1, 3, 2), (3, 1, 4, 5), (5, 4, 0, 2), (0, 4, 1), (3, 5, 2)])
me_plane_032.materials.append(mat_material_005)
me_plane_032.use_remesh_preserve_volume = False
me_plane_032.use_remesh_preserve_attributes = False
me_plane_032.use_mirror_vertex_groups = False
me_plane_032.update()
me_plane_031 = bpy.data.meshes.new('Plane.031')
me_plane_031.from_pydata([(-1.333, 1.0, 0.0), (0.6667, 1.0, -1.0), (-1.333, -1.0, 0.0), (0.6667, -1.0, -1.0), (0.6667, 1.0, 1.0), (0.6667, -1.0, 1.0)], [], [(0, 1, 3, 2), (3, 1, 4, 5), (5, 4, 0, 2), (0, 4, 1), (3, 5, 2)])
me_plane_031.materials.append(mat_material_005)
me_plane_031.use_remesh_preserve_volume = False
me_plane_031.use_remesh_preserve_attributes = False
me_plane_031.use_mirror_vertex_groups = False
me_plane_031.update()
me_plane_028 = bpy.data.meshes.new('Plane.028')
me_plane_028.from_pydata([(-1.333, 1.0, 0.0), (0.6667, 1.0, -1.0), (-1.333, -1.0, 0.0), (0.6667, -1.0, -1.0), (0.6667, 1.0, 1.0), (0.6667, -1.0, 1.0)], [], [(0, 1, 3, 2), (3, 1, 4, 5), (5, 4, 0, 2), (0, 4, 1), (3, 5, 2)])
me_plane_028.materials.append(mat_material_003)
me_plane_028.use_remesh_preserve_volume = False
me_plane_028.use_remesh_preserve_attributes = False
me_plane_028.use_mirror_vertex_groups = False
me_plane_028.update()
me_plane_027 = bpy.data.meshes.new('Plane.027')
me_plane_027.from_pydata([(-1.333, 1.0, 0.0), (0.6667, 1.0, -1.0), (-1.333, -1.0, 0.0), (0.6667, -1.0, -1.0), (0.6667, 1.0, 1.0), (0.6667, -1.0, 1.0)], [], [(0, 1, 3, 2), (3, 1, 4, 5), (5, 4, 0, 2), (0, 4, 1), (3, 5, 2)])
me_plane_027.materials.append(mat_material_008)
me_plane_027.use_remesh_preserve_volume = False
me_plane_027.use_remesh_preserve_attributes = False
me_plane_027.use_mirror_vertex_groups = False
me_plane_027.update()
me_plane_012 = bpy.data.meshes.new('Plane.012')
me_plane_012.from_pydata([(-1.333, 1.0, 0.0), (0.6667, 1.0, -1.0), (-1.333, -1.0, 0.0), (0.6667, -1.0, -1.0), (0.6667, 1.0, 1.0), (0.6667, -1.0, 1.0)], [], [(0, 1, 3, 2), (3, 1, 4, 5), (5, 4, 0, 2), (0, 4, 1), (3, 5, 2)])
me_plane_012.materials.append(mat_material_006)
me_plane_012.use_remesh_preserve_volume = False
me_plane_012.use_remesh_preserve_attributes = False
me_plane_012.use_mirror_vertex_groups = False
me_plane_012.update()
me_plane_011 = bpy.data.meshes.new('Plane.011')
me_plane_011.from_pydata([(-1.333, 1.0, 0.0), (0.6667, 1.0, -1.0), (-1.333, -1.0, 0.0), (0.6667, -1.0, -1.0), (0.6667, 1.0, 1.0), (0.6667, -1.0, 1.0)], [], [(0, 1, 3, 2), (3, 1, 4, 5), (5, 4, 0, 2), (0, 4, 1), (3, 5, 2)])
me_plane_011.materials.append(mat_material_006)
me_plane_011.use_remesh_preserve_volume = False
me_plane_011.use_remesh_preserve_attributes = False
me_plane_011.use_mirror_vertex_groups = False
me_plane_011.update()
me_plane_010 = bpy.data.meshes.new('Plane.010')
me_plane_010.from_pydata([(-1.333, 1.0, 0.0), (0.6667, 1.0, -1.0), (-1.333, -1.0, 0.0), (0.6667, -1.0, -1.0), (0.6667, 1.0, 1.0), (0.6667, -1.0, 1.0), (-1.438, 1.0, -0.2097), (0.5618, 1.0, -1.21), (0.5618, -1.0, -1.21), (-1.438, -1.0, -0.2097), (0.5618, -1.0, 1.21), (0.5618, 1.0, 1.21), (-1.438, 1.0, 0.2097), (-1.438, -1.0, 0.2097)], [], [(3, 1, 4, 5), (0, 4, 1), (3, 5, 2), (6, 7, 8, 9), (1, 7, 6, 0), (3, 8, 7, 1), (2, 9, 8, 3), (0, 6, 9, 2), (10, 11, 12, 13), (4, 11, 10, 5), (0, 12, 11, 4), (2, 13, 12, 0), (5, 10, 13, 2)])
me_plane_010.materials.append(mat_material_006)
me_plane_010.use_remesh_preserve_volume = False
me_plane_010.use_remesh_preserve_attributes = False
me_plane_010.use_mirror_vertex_groups = False
me_plane_010.update()
me_plane_004 = bpy.data.meshes.new('Plane.004')
me_plane_004.from_pydata([(-1.333, 1.0, 0.0), (0.6667, 1.0, -1.0), (-1.333, -1.0, 0.0), (0.6667, -1.0, -1.0), (0.6667, 1.0, 1.0), (0.6667, -1.0, 1.0)], [], [(0, 1, 3, 2), (3, 1, 4, 5), (5, 4, 0, 2), (0, 4, 1), (3, 5, 2)])
me_plane_004.materials.append(mat_material_006)
me_plane_004.use_remesh_preserve_volume = False
me_plane_004.use_remesh_preserve_attributes = False
me_plane_004.use_mirror_vertex_groups = False
me_plane_004.update()
me_plane_003 = bpy.data.meshes.new('Plane.003')
me_plane_003.from_pydata([(-1.333, 1.0, 0.0), (0.6667, 1.0, -1.0), (-1.333, -1.0, 0.0), (0.6667, -1.0, -1.0), (0.6667, 1.0, 1.0), (0.6667, -1.0, 1.0), (-1.438, 1.0, -0.2097), (0.5618, 1.0, -1.21), (0.5618, -1.0, -1.21), (-1.438, -1.0, -0.2097), (0.5618, -1.0, 1.21), (0.5618, 1.0, 1.21), (-1.438, 1.0, 0.2097), (-1.438, -1.0, 0.2097)], [], [(3, 1, 4, 5), (0, 4, 1), (3, 5, 2), (6, 7, 8, 9), (1, 7, 6, 0), (3, 8, 7, 1), (2, 9, 8, 3), (0, 6, 9, 2), (10, 11, 12, 13), (4, 11, 10, 5), (0, 12, 11, 4), (2, 13, 12, 0), (5, 10, 13, 2)])
me_plane_003.materials.append(mat_material_006)
me_plane_003.use_remesh_preserve_volume = False
me_plane_003.use_remesh_preserve_attributes = False
me_plane_003.use_mirror_vertex_groups = False
me_plane_003.update()
me_plane_002 = bpy.data.meshes.new('Plane.002')
me_plane_002.from_pydata([(-1.333, 1.0, 0.0), (0.6667, 1.0, -1.0), (-1.333, -1.0, 0.0), (0.6667, -1.0, -1.0), (0.6667, 1.0, 1.0), (0.6667, -1.0, 1.0)], [], [(0, 1, 3, 2), (3, 1, 4, 5), (5, 4, 0, 2), (0, 4, 1), (3, 5, 2)])
me_plane_002.materials.append(mat_material_006)
me_plane_002.use_remesh_preserve_volume = False
me_plane_002.use_remesh_preserve_attributes = False
me_plane_002.use_mirror_vertex_groups = False
me_plane_002.update()
me_plane = bpy.data.meshes.new('Plane')
me_plane.from_pydata([(-1.333, 1.0, 0.0), (0.6667, 1.0, -1.0), (-1.062, -1.0, 0.0), (0.5452, -1.0, -0.8035), (0.6667, 1.0, 1.0), (0.5452, -1.0, 0.8035), (0.6667, -1.0, -1.0), (-1.333, -1.0, 0.0), (0.6667, -1.0, 1.0), (0.5452, 0.8086, -0.8035), (-1.062, 0.8086, 0.0), (0.5452, 0.8086, 0.8035)], [], [(0, 1, 6, 7), (6, 1, 4, 8), (8, 4, 0, 7), (0, 4, 1), (5, 2, 10, 11), (3, 2, 7, 6), (5, 3, 6, 8), (2, 5, 8, 7), (9, 11, 10), (3, 5, 11, 9), (2, 3, 9, 10)])
me_plane.materials.append(mat_material_006)
me_plane.use_remesh_preserve_volume = False
me_plane.use_remesh_preserve_attributes = False
me_plane.use_mirror_vertex_groups = False
me_plane.update()

# ---- curves / text
cu_beziercurve_010 = bpy.data.curves.new('BezierCurve.010', 'CURVE')
cu_beziercurve_010.dimensions = '3D'
_sp = cu_beziercurve_010.splines.new('BEZIER'); _sp.bezier_points.add(1)
_sp.bezier_points.foreach_set('co', [-1.359, -0.07817, 0.7919, -1.046, -2.595, 0.4019])
_sp.bezier_points.foreach_set('handle_left', [-1.571, 0.02722, 0.8823, -0.5939, -2.547, 0.6143])
_sp.bezier_points.foreach_set('handle_right', [-1.024, -0.2447, 0.649, -1.253, -2.617, 0.3043])
for _p, _l, _r in zip(_sp.bezier_points, ['ALIGNED', 'ALIGNED'], ['ALIGNED', 'ALIGNED']): _p.handle_left_type = _l; _p.handle_right_type = _r
_sp.order_u = 0
_sp.order_v = 0
cu_beziercurve_010.materials.append(mat_material_005)
cu_beziercurve_010.use_path = True
cu_beziercurve_010.use_path_clamp = True
cu_beziercurve_010.bevel_resolution = 7
cu_beziercurve_010.bevel_depth = 0.026
cu_beziercurve_010.fill_mode = 'FULL'
cu_beziercurve_008 = bpy.data.curves.new('BezierCurve.008', 'CURVE')
cu_beziercurve_008.dimensions = '3D'
_sp = cu_beziercurve_008.splines.new('BEZIER'); _sp.bezier_points.add(1)
_sp.bezier_points.foreach_set('co', [-1.359, -0.07817, 0.9649, -1.046, -2.58, 1.038])
_sp.bezier_points.foreach_set('handle_left', [-1.571, 0.02722, 0.9771, -0.5939, -2.532, 1.251])
_sp.bezier_points.foreach_set('handle_right', [-1.001, -0.2562, 0.9442, -1.253, -2.602, 0.9406])
for _p, _l, _r in zip(_sp.bezier_points, ['ALIGNED', 'ALIGNED'], ['ALIGNED', 'ALIGNED']): _p.handle_left_type = _l; _p.handle_right_type = _r
_sp.order_u = 0
_sp.order_v = 0
cu_beziercurve_008.materials.append(mat_material_005)
cu_beziercurve_008.use_path = True
cu_beziercurve_008.use_path_clamp = True
cu_beziercurve_008.bevel_resolution = 7
cu_beziercurve_008.bevel_depth = 0.026
cu_beziercurve_008.fill_mode = 'FULL'
cu_beziercurve_006 = bpy.data.curves.new('BezierCurve.006', 'CURVE')
cu_beziercurve_006.dimensions = '3D'
_sp = cu_beziercurve_006.splines.new('BEZIER'); _sp.bezier_points.add(1)
_sp.bezier_points.foreach_set('co', [-1.359, -0.07817, 1.186, -1.046, -2.613, 1.631])
_sp.bezier_points.foreach_set('handle_left', [-1.571, 0.02722, 1.277, -0.5939, -2.565, 1.844])
_sp.bezier_points.foreach_set('handle_right', [-1.024, -0.2447, 1.043, -1.253, -2.635, 1.534])
for _p, _l, _r in zip(_sp.bezier_points, ['ALIGNED', 'ALIGNED'], ['ALIGNED', 'ALIGNED']): _p.handle_left_type = _l; _p.handle_right_type = _r
_sp.order_u = 0
_sp.order_v = 0
cu_beziercurve_006.materials.append(mat_material_005)
cu_beziercurve_006.use_path = True
cu_beziercurve_006.use_path_clamp = True
cu_beziercurve_006.bevel_resolution = 7
cu_beziercurve_006.bevel_depth = 0.026
cu_beziercurve_006.fill_mode = 'FULL'
cu_beziercurve_004 = bpy.data.curves.new('BezierCurve.004', 'CURVE')
cu_beziercurve_004.dimensions = '3D'
_sp = cu_beziercurve_004.splines.new('BEZIER'); _sp.bezier_points.add(1)
_sp.bezier_points.foreach_set('co', [-2.247, 1.873, 1.425, -2.028, 1.233, 1.264])
_sp.bezier_points.foreach_set('handle_left', [-2.198, 1.949, 1.344, -2.348, 1.292, 1.342])
_sp.bezier_points.foreach_set('handle_right', [-2.289, 1.809, 1.494, -1.808, 1.192, 1.211])
for _p, _l, _r in zip(_sp.bezier_points, ['ALIGNED', 'ALIGNED'], ['ALIGNED', 'ALIGNED']): _p.handle_left_type = _l; _p.handle_right_type = _r
_sp.order_u = 0
_sp.order_v = 0
cu_beziercurve_004.materials.append(mat_material_005)
cu_beziercurve_004.use_path = True
cu_beziercurve_004.use_path_clamp = True
cu_beziercurve_004.bevel_resolution = 7
cu_beziercurve_004.bevel_depth = 0.026
cu_beziercurve_004.fill_mode = 'FULL'
cu_beziercurve_003 = bpy.data.curves.new('BezierCurve.003', 'CURVE')
cu_beziercurve_003.dimensions = '3D'
_sp = cu_beziercurve_003.splines.new('BEZIER'); _sp.bezier_points.add(1)
_sp.bezier_points.foreach_set('co', [-1.642, 2.204, 1.365, -1.748, 1.233, 1.364])
_sp.bezier_points.foreach_set('handle_left', [-1.605, 2.391, 1.304, -1.856, 1.281, 1.827])
_sp.bezier_points.foreach_set('handle_right', [-1.667, 2.076, 1.407, -1.696, 1.21, 1.141])
for _p, _l, _r in zip(_sp.bezier_points, ['ALIGNED', 'ALIGNED'], ['ALIGNED', 'ALIGNED']): _p.handle_left_type = _l; _p.handle_right_type = _r
_sp.order_u = 0
_sp.order_v = 0
cu_beziercurve_003.materials.append(mat_material_005)
cu_beziercurve_003.use_path = True
cu_beziercurve_003.use_path_clamp = True
cu_beziercurve_003.bevel_resolution = 7
cu_beziercurve_003.bevel_depth = 0.026
cu_beziercurve_003.fill_mode = 'FULL'
cu_beziercurve_002 = bpy.data.curves.new('BezierCurve.002', 'CURVE')
cu_beziercurve_002.dimensions = '3D'
_sp = cu_beziercurve_002.splines.new('BEZIER'); _sp.bezier_points.add(1)
_sp.bezier_points.foreach_set('co', [-2.071, -0.05849, 1.389, -2.478, -2.485, 1.195])
_sp.bezier_points.foreach_set('handle_left', [-1.951, 0.04629, 1.267, -2.586, -2.437, 1.659])
_sp.bezier_points.foreach_set('handle_right', [-2.218, -0.1863, 1.537, -2.426, -2.509, 0.9722])
for _p, _l, _r in zip(_sp.bezier_points, ['ALIGNED', 'ALIGNED'], ['ALIGNED', 'ALIGNED']): _p.handle_left_type = _l; _p.handle_right_type = _r
_sp.order_u = 0
_sp.order_v = 0
cu_beziercurve_002.materials.append(mat_material_005)
cu_beziercurve_002.use_path = True
cu_beziercurve_002.use_path_clamp = True
cu_beziercurve_002.bevel_resolution = 7
cu_beziercurve_002.bevel_depth = 0.026
cu_beziercurve_002.fill_mode = 'FULL'
cu_beziercurve_001 = bpy.data.curves.new('BezierCurve.001', 'CURVE')
cu_beziercurve_001.dimensions = '3D'
_sp = cu_beziercurve_001.splines.new('BEZIER'); _sp.bezier_points.add(1)
_sp.bezier_points.foreach_set('co', [-1.899, -0.07817, 1.512, -1.613, -2.485, 1.631])
_sp.bezier_points.foreach_set('handle_left', [-1.862, 0.1092, 1.451, -1.722, -2.437, 2.095])
_sp.bezier_points.foreach_set('handle_right', [-1.924, -0.206, 1.554, -1.561, -2.509, 1.408])
for _p, _l, _r in zip(_sp.bezier_points, ['ALIGNED', 'ALIGNED'], ['ALIGNED', 'ALIGNED']): _p.handle_left_type = _l; _p.handle_right_type = _r
_sp.order_u = 0
_sp.order_v = 0
cu_beziercurve_001.materials.append(mat_material_005)
cu_beziercurve_001.use_path = True
cu_beziercurve_001.use_path_clamp = True
cu_beziercurve_001.bevel_resolution = 7
cu_beziercurve_001.bevel_depth = 0.026
cu_beziercurve_001.fill_mode = 'FULL'
cu_beziercurve = bpy.data.curves.new('BezierCurve', 'CURVE')
cu_beziercurve.dimensions = '3D'
_sp = cu_beziercurve.splines.new('BEZIER'); _sp.bezier_points.add(1)
_sp.bezier_points.foreach_set('co', [-1.987, -0.07817, 1.45, -2.01, -2.485, 1.473])
_sp.bezier_points.foreach_set('handle_left', [-1.949, 0.1092, 0.7703, -2.428, -2.461, 1.704])
_sp.bezier_points.foreach_set('handle_right', [-1.994, -0.1145, 1.582, -1.605, -2.509, 1.25])
for _p, _l, _r in zip(_sp.bezier_points, ['ALIGNED', 'ALIGNED'], ['ALIGNED', 'ALIGNED']): _p.handle_left_type = _l; _p.handle_right_type = _r
_sp.order_u = 0
_sp.order_v = 0
cu_beziercurve.materials.append(mat_material_005)
cu_beziercurve.use_path = True
cu_beziercurve.use_path_clamp = True
cu_beziercurve.bevel_resolution = 7
cu_beziercurve.bevel_depth = 0.026
cu_beziercurve.fill_mode = 'FULL'

# ---- objects
ob_plane_068 = bpy.data.objects.new('Plane.068', me_plane_104)
ob_plane_067 = bpy.data.objects.new('Plane.067', me_plane_019)
ob_plane_066 = bpy.data.objects.new('Plane.066', me_plane_018)
ob_plane_065 = bpy.data.objects.new('Plane.065', me_plane_017)
ob_plane_064 = bpy.data.objects.new('Plane.064', me_plane_016)
ob_plane_008 = bpy.data.objects.new('Plane.008', me_plane_015)
ob_plane_012 = bpy.data.objects.new('Plane.012', me_plane_013)
ob_plane_007 = bpy.data.objects.new('Plane.007', me_plane_008)
ob_plane_005 = bpy.data.objects.new('Plane.005', me_plane_007)
ob_plane_004 = bpy.data.objects.new('Plane.004', me_plane_005)
ob_plane_006 = bpy.data.objects.new('Plane.006', me_plane_001)
ob_lamp_002 = bpy.data.objects.new('Lamp.002', light_lamp_002)
ob_plane_063 = bpy.data.objects.new('Plane.063', me_plane_085)
ob_plane_062 = bpy.data.objects.new('Plane.062', me_plane_084)
ob_plane_060 = bpy.data.objects.new('Plane.060', me_plane_082)
ob_plane_059 = bpy.data.objects.new('Plane.059', me_plane_081)
ob_plane_058 = bpy.data.objects.new('Plane.058', me_plane_080)
ob_plane_057 = bpy.data.objects.new('Plane.057', me_plane_079)
ob_plane_056 = bpy.data.objects.new('Plane.056', me_plane_078)
ob_plane_055 = bpy.data.objects.new('Plane.055', me_plane_077)
ob_plane_054 = bpy.data.objects.new('Plane.054', me_plane_076)
ob_plane_053 = bpy.data.objects.new('Plane.053', me_plane_075)
ob_beziercurve_009 = bpy.data.objects.new('BezierCurve.009', cu_beziercurve_010)
ob_beziercurve_007 = bpy.data.objects.new('BezierCurve.007', cu_beziercurve_008)
ob_plane_052 = bpy.data.objects.new('Plane.052', me_plane_074)
ob_plane_051 = bpy.data.objects.new('Plane.051', me_plane_071)
ob_beziercurve_005 = bpy.data.objects.new('BezierCurve.005', cu_beziercurve_006)
ob_plane_031 = bpy.data.objects.new('Plane.031', me_plane_070)
ob_plane_050 = bpy.data.objects.new('Plane.050', me_plane_069)
ob_plane_049 = bpy.data.objects.new('Plane.049', me_plane_068)
ob_plane_048 = bpy.data.objects.new('Plane.048', me_plane_067)
ob_plane_047 = bpy.data.objects.new('Plane.047', me_plane_066)
ob_plane_046 = bpy.data.objects.new('Plane.046', me_plane_065)
ob_plane_044 = bpy.data.objects.new('Plane.044', me_plane_064)
ob_plane_045 = bpy.data.objects.new('Plane.045', me_plane_063)
ob_plane_043 = bpy.data.objects.new('Plane.043', me_plane_061)
ob_plane_022 = bpy.data.objects.new('Plane.022', me_plane_060)
ob_plane_042 = bpy.data.objects.new('Plane.042', me_plane_059)
ob_plane_039 = bpy.data.objects.new('Plane.039', me_plane_058)
ob_plane_041 = bpy.data.objects.new('Plane.041', me_plane_057)
ob_plane_040 = bpy.data.objects.new('Plane.040', me_plane_056)
ob_plane_038 = bpy.data.objects.new('Plane.038', me_plane_054)
ob_plane_037 = bpy.data.objects.new('Plane.037', me_plane_053)
ob_plane_036 = bpy.data.objects.new('Plane.036', me_plane_052)
ob_plane_035 = bpy.data.objects.new('Plane.035', me_plane_051)
ob_plane_034 = bpy.data.objects.new('Plane.034', me_plane_050)
ob_plane_033 = bpy.data.objects.new('Plane.033', me_plane_049)
ob_plane_032 = bpy.data.objects.new('Plane.032', me_plane_048)
ob_plane_030 = bpy.data.objects.new('Plane.030', me_plane_046)
ob_plane_029 = bpy.data.objects.new('Plane.029', me_plane_045)
ob_plane_028 = bpy.data.objects.new('Plane.028', me_plane_044)
ob_plane_027 = bpy.data.objects.new('Plane.027', me_plane_043)
ob_plane_026 = bpy.data.objects.new('Plane.026', me_plane_042)
ob_plane_025 = bpy.data.objects.new('Plane.025', me_plane_041)
ob_plane_024 = bpy.data.objects.new('Plane.024', me_plane_040)
ob_plane_023 = bpy.data.objects.new('Plane.023', me_plane_039)
ob_plane_021 = bpy.data.objects.new('Plane.021', me_plane_037)
ob_plane_020 = bpy.data.objects.new('Plane.020', me_plane_036)
ob_plane_019 = bpy.data.objects.new('Plane.019', me_plane_035)
ob_plane_018 = bpy.data.objects.new('Plane.018', me_plane_034)
ob_plane_017 = bpy.data.objects.new('Plane.017', me_plane_033)
ob_beziercurve_004 = bpy.data.objects.new('BezierCurve.004', cu_beziercurve_004)
ob_beziercurve_003 = bpy.data.objects.new('BezierCurve.003', cu_beziercurve_003)
ob_plane_015 = bpy.data.objects.new('Plane.015', me_plane_032)
ob_plane_016 = bpy.data.objects.new('Plane.016', me_plane_031)
ob_plane_014 = bpy.data.objects.new('Plane.014', me_plane_028)
ob_plane_013 = bpy.data.objects.new('Plane.013', me_plane_027)
ob_beziercurve_002 = bpy.data.objects.new('BezierCurve.002', cu_beziercurve_002)
ob_beziercurve_001 = bpy.data.objects.new('BezierCurve.001', cu_beziercurve_001)
ob_beziercurve = bpy.data.objects.new('BezierCurve', cu_beziercurve)
ob_plane_011 = bpy.data.objects.new('Plane.011', me_plane_012)
ob_plane_010 = bpy.data.objects.new('Plane.010', me_plane_011)
ob_plane_009 = bpy.data.objects.new('Plane.009', me_plane_010)
ob_plane_003 = bpy.data.objects.new('Plane.003', me_plane_004)
ob_plane_002 = bpy.data.objects.new('Plane.002', me_plane_003)
ob_plane_001 = bpy.data.objects.new('Plane.001', me_plane_002)
ob_plane = bpy.data.objects.new('Plane', me_plane)
ob_lamp_001 = bpy.data.objects.new('Lamp.001', light_lamp_001)
ob_sun = bpy.data.objects.new('Sun', light_sun)
ob_lamp = bpy.data.objects.new('Lamp', light_lamp)
ob_camera = bpy.data.objects.new('Camera', cam_camera)

# ---- transforms, parenting, visibility, modifiers, constraints
ob_plane_068.location = (2.195, 0.3365, 1.381)
ob_plane_068.rotation_euler = (0.0, 3.142, 0.0)
ob_plane_068.scale = (0.06089, 0.03114, 0.06089)
ob_plane_068.lineart.crease_threshold = 0.0
_m = ob_plane_068.modifiers.new('Bevel', 'BEVEL')
_m.width = 0.01
_m.width_pct = 0.01
_m.segments = 6
_m.limit_method = 'NONE'
_m.spread = 0.0
ob_plane_067.location = (1.153, -1.912, 1.468)
ob_plane_067.rotation_euler = (0.0, 3.142, 0.0)
ob_plane_067.scale = (0.2615, 0.5488, 0.2615)
ob_plane_067.lineart.crease_threshold = 0.0
_m = ob_plane_067.modifiers.new('Bevel', 'BEVEL')
_m.width = 0.01
_m.width_pct = 0.01
_m.segments = 6
_m.limit_method = 'NONE'
_m.spread = 0.0
ob_plane_066.location = (1.153, -1.912, 0.5907)
ob_plane_066.rotation_euler = (0.0, 3.142, 0.0)
ob_plane_066.scale = (0.2615, 0.5488, 0.2615)
ob_plane_066.lineart.crease_threshold = 0.0
_m = ob_plane_066.modifiers.new('Bevel', 'BEVEL')
_m.width = 0.01
_m.width_pct = 0.01
_m.segments = 6
_m.limit_method = 'NONE'
_m.spread = 0.0
ob_plane_065.location = (-1.153, -1.912, 0.5907)
ob_plane_065.scale = (0.2615, 0.5488, 0.2615)
ob_plane_065.lineart.crease_threshold = 0.0
_m = ob_plane_065.modifiers.new('Bevel', 'BEVEL')
_m.width = 0.01
_m.width_pct = 0.01
_m.segments = 6
_m.limit_method = 'NONE'
_m.spread = 0.0
ob_plane_064.location = (-1.153, -1.912, 1.468)
ob_plane_064.scale = (0.2615, 0.5488, 0.2615)
ob_plane_064.lineart.crease_threshold = 0.0
_m = ob_plane_064.modifiers.new('Bevel', 'BEVEL')
_m.width = 0.01
_m.width_pct = 0.01
_m.segments = 6
_m.limit_method = 'NONE'
_m.spread = 0.0
ob_plane_008.location = (1.667, -2.121, 1.0)
ob_plane_008.rotation_euler = (0.0, 3.142, 0.0)
ob_plane_008.scale = (0.5767, 0.5767, 0.5767)
ob_plane_008.lineart.crease_threshold = 0.0
_m = ob_plane_008.modifiers.new('Bevel', 'BEVEL')
_m.width = 0.01
_m.width_pct = 0.01
_m.segments = 6
_m.limit_method = 'NONE'
_m.spread = 0.0
ob_plane_012.location = (1.667, -1.828, 1.0)
ob_plane_012.rotation_euler = (0.0, 3.142, 0.0)
ob_plane_012.scale = (0.8529, 0.8529, 0.8529)
ob_plane_012.lineart.crease_threshold = 0.0
_m = ob_plane_012.modifiers.new('Bevel', 'BEVEL')
_m.width = 0.01
_m.width_pct = 0.01
_m.segments = 6
_m.limit_method = 'NONE'
_m.spread = 0.0
ob_plane_007.location = (-1.667, -2.121, 1.0)
ob_plane_007.scale = (0.5767, 0.5767, 0.5767)
ob_plane_007.lineart.crease_threshold = 0.0
_m = ob_plane_007.modifiers.new('Bevel', 'BEVEL')
_m.width = 0.01
_m.width_pct = 0.01
_m.segments = 6
_m.limit_method = 'NONE'
_m.spread = 0.0
ob_plane_005.location = (-1.667, -1.828, 1.0)
ob_plane_005.scale = (0.8529, 0.8529, 0.8529)
ob_plane_005.lineart.crease_threshold = 0.0
_m = ob_plane_005.modifiers.new('Bevel', 'BEVEL')
_m.width = 0.01
_m.width_pct = 0.01
_m.segments = 6
_m.limit_method = 'NONE'
_m.spread = 0.0
ob_plane_004.location = (-1.81, -2.412, 1.216)
ob_plane_004.scale = (0.6132, 0.1632, 0.6132)
ob_plane_004.lineart.crease_threshold = 0.0
_m = ob_plane_004.modifiers.new('Bevel', 'BEVEL')
_m.width = 0.01
_m.width_pct = 0.01
_m.segments = 6
_m.limit_method = 'NONE'
_m.spread = 0.0
ob_plane_006.location = (1.667, -1.688, 1.0)
ob_plane_006.rotation_euler = (0.0, 3.142, 0.0)
ob_plane_006.lineart.crease_threshold = 0.0
_m = ob_plane_006.modifiers.new('Bevel', 'BEVEL')
_m.width = 0.01
_m.width_pct = 0.01
_m.segments = 6
_m.limit_method = 'NONE'
_m.spread = 0.0
ob_lamp_002.location = (-0.1822, -4.82, 2.266)
ob_lamp_002.rotation_euler = (0.6503, 0.05522, 1.866)
ob_lamp_002.lock_rotations_4d = False
ob_lamp_002.empty_display_type = 'ARROWS'
ob_lamp_002.color = (0.0, 0.0, 0.0, 0.0)
ob_lamp_002.hide_select = True
ob_lamp_002.lineart.crease_threshold = 0.0
ob_plane_063.location = (2.066, 0.3133, 1.467)
ob_plane_063.rotation_euler = (0.0, 3.142, 0.0)
ob_plane_063.scale = (0.02588, 0.05263, 0.02588)
ob_plane_063.lineart.crease_threshold = 0.0
_m = ob_plane_063.modifiers.new('Bevel', 'BEVEL')
_m.width = 0.01
_m.width_pct = 0.01
_m.segments = 6
_m.limit_method = 'NONE'
_m.spread = 0.0
ob_plane_062.location = (2.16, 0.2419, 1.411)
ob_plane_062.rotation_euler = (0.0, 3.142, 0.0)
ob_plane_062.scale = (0.04166, 0.04166, 0.04166)
ob_plane_062.lineart.crease_threshold = 0.0
_m = ob_plane_062.modifiers.new('Bevel', 'BEVEL')
_m.width = 0.01
_m.width_pct = 0.01
_m.segments = 6
_m.limit_method = 'NONE'
_m.spread = 0.0
ob_plane_060.location = (2.119, 0.4433, 1.4)
ob_plane_060.rotation_euler = (0.0, 3.142, 0.0)
ob_plane_060.scale = (0.08442, 0.04318, 0.08442)
ob_plane_060.lineart.crease_threshold = 0.0
_m = ob_plane_060.modifiers.new('Bevel', 'BEVEL')
_m.width = 0.01
_m.width_pct = 0.01
_m.segments = 6
_m.limit_method = 'NONE'
_m.spread = 0.0
ob_plane_059.location = (2.106, 0.3393, 1.362)
ob_plane_059.rotation_euler = (0.0, 3.142, 0.0)
ob_plane_059.scale = (0.1421, 0.1621, 0.1421)
ob_plane_059.lineart.crease_threshold = 0.0
_m = ob_plane_059.modifiers.new('Bevel', 'BEVEL')
_m.width = 0.01
_m.width_pct = 0.01
_m.segments = 6
_m.limit_method = 'NONE'
_m.spread = 0.0
ob_plane_058.location = (1.874, 0.3393, 1.532)
ob_plane_058.rotation_euler = (0.0, 3.142, 0.0)
ob_plane_058.scale = (0.1038, 0.178, 0.1038)
ob_plane_058.lineart.crease_threshold = 0.0
_m = ob_plane_058.modifiers.new('Bevel', 'BEVEL')
_m.width = 0.01
_m.width_pct = 0.01
_m.segments = 6
_m.limit_method = 'NONE'
_m.spread = 0.0
ob_plane_057.location = (1.874, 0.3393, 1.532)
ob_plane_057.rotation_euler = (0.0, 3.142, 0.0)
ob_plane_057.scale = (0.08798, 0.151, 0.08798)
ob_plane_057.lineart.crease_threshold = 0.0
_m = ob_plane_057.modifiers.new('Bevel', 'BEVEL')
_m.width = 0.01
_m.width_pct = 0.01
_m.segments = 6
_m.limit_method = 'NONE'
_m.spread = 0.0
ob_plane_056.location = (-1.527, -0.03609, 1.0)
ob_plane_056.scale = (0.6235, 0.4263, 0.6235)
ob_plane_056.lineart.crease_threshold = 0.0
_m = ob_plane_056.modifiers.new('Bevel', 'BEVEL')
_m.width = 0.01
_m.width_pct = 0.01
_m.segments = 6
_m.limit_method = 'NONE'
_m.spread = 0.0
ob_plane_055.location = (1.527, -0.03609, 1.0)
ob_plane_055.rotation_euler = (0.0, 3.142, 0.0)
ob_plane_055.scale = (0.6235, 0.4263, 0.6235)
ob_plane_055.lineart.crease_threshold = 0.0
_m = ob_plane_055.modifiers.new('Bevel', 'BEVEL')
_m.width = 0.01
_m.width_pct = 0.01
_m.segments = 6
_m.limit_method = 'NONE'
_m.spread = 0.0
ob_plane_054.location = (1.487, 1.271, 0.9684)
ob_plane_054.rotation_euler = (0.0, 3.142, 0.0)
ob_plane_054.scale = (0.3817, 0.1396, 0.3817)
ob_plane_054.lineart.crease_threshold = 0.0
_m = ob_plane_054.modifiers.new('Bevel', 'BEVEL')
_m.width = 0.01
_m.width_pct = 0.01
_m.segments = 6
_m.limit_method = 'NONE'
_m.spread = 0.0
ob_plane_053.location = (-1.487, 1.271, 0.9684)
ob_plane_053.scale = (0.3817, 0.1396, 0.3817)
ob_plane_053.lineart.crease_threshold = 0.0
_m = ob_plane_053.modifiers.new('Bevel', 'BEVEL')
_m.width = 0.01
_m.width_pct = 0.01
_m.segments = 6
_m.limit_method = 'NONE'
_m.spread = 0.0
ob_beziercurve_009.location = (0.0, 1.497, 0.0)
ob_beziercurve_009.lineart.crease_threshold = 0.0
_m = ob_beziercurve_009.modifiers.new('Mirror', 'MIRROR')
ob_beziercurve_007.location = (0.0, 1.497, 0.0)
ob_beziercurve_007.lineart.crease_threshold = 0.0
_m = ob_beziercurve_007.modifiers.new('Mirror', 'MIRROR')
ob_plane_052.location = (1.487, -1.038, 1.0)
ob_plane_052.rotation_euler = (0.0, 3.142, 0.0)
ob_plane_052.scale = (0.7578, 0.1778, 0.7578)
ob_plane_052.lineart.crease_threshold = 0.0
_m = ob_plane_052.modifiers.new('Bevel', 'BEVEL')
_m.width = 0.01
_m.width_pct = 0.01
_m.segments = 6
_m.limit_method = 'NONE'
_m.spread = 0.0
ob_plane_051.location = (-1.487, -1.038, 1.0)
ob_plane_051.scale = (0.7578, 0.1778, 0.7578)
ob_plane_051.lineart.crease_threshold = 0.0
_m = ob_plane_051.modifiers.new('Bevel', 'BEVEL')
_m.width = 0.01
_m.width_pct = 0.01
_m.segments = 6
_m.limit_method = 'NONE'
_m.spread = 0.0
ob_beziercurve_005.location = (0.0, 1.497, 0.0)
ob_beziercurve_005.lineart.crease_threshold = 0.0
_m = ob_beziercurve_005.modifiers.new('Mirror', 'MIRROR')
ob_plane_031.location = (1.907, 0.3411, 1.349)
ob_plane_031.rotation_euler = (0.0, 3.142, 0.0)
ob_plane_031.scale = (0.2989, 0.2513, 0.2989)
ob_plane_031.lineart.crease_threshold = 0.0
_m = ob_plane_031.modifiers.new('Bevel', 'BEVEL')
_m.width = 0.01
_m.width_pct = 0.01
_m.segments = 6
_m.limit_method = 'NONE'
_m.spread = 0.0
ob_plane_050.location = (-2.106, 0.3393, 1.362)
ob_plane_050.scale = (0.1421, 0.1621, 0.1421)
ob_plane_050.lineart.crease_threshold = 0.0
_m = ob_plane_050.modifiers.new('Bevel', 'BEVEL')
_m.width = 0.01
_m.width_pct = 0.01
_m.segments = 6
_m.limit_method = 'NONE'
_m.spread = 0.0
ob_plane_049.location = (-2.16, 0.2419, 1.411)
ob_plane_049.scale = (0.04166, 0.04166, 0.04166)
ob_plane_049.lineart.crease_threshold = 0.0
_m = ob_plane_049.modifiers.new('Bevel', 'BEVEL')
_m.width = 0.01
_m.width_pct = 0.01
_m.segments = 6
_m.limit_method = 'NONE'
_m.spread = 0.0
ob_plane_048.location = (-2.066, 0.3133, 1.467)
ob_plane_048.scale = (0.02588, 0.05263, 0.02588)
ob_plane_048.lineart.crease_threshold = 0.0
_m = ob_plane_048.modifiers.new('Bevel', 'BEVEL')
_m.width = 0.01
_m.width_pct = 0.01
_m.segments = 6
_m.limit_method = 'NONE'
_m.spread = 0.0
ob_plane_047.location = (-2.195, 0.3365, 1.381)
ob_plane_047.scale = (0.06089, 0.03114, 0.06089)
ob_plane_047.lineart.crease_threshold = 0.0
_m = ob_plane_047.modifiers.new('Bevel', 'BEVEL')
_m.width = 0.01
_m.width_pct = 0.01
_m.segments = 6
_m.limit_method = 'NONE'
_m.spread = 0.0
ob_plane_046.location = (-2.119, 0.4433, 1.4)
ob_plane_046.scale = (0.08442, 0.04318, 0.08442)
ob_plane_046.lineart.crease_threshold = 0.0
_m = ob_plane_046.modifiers.new('Bevel', 'BEVEL')
_m.width = 0.01
_m.width_pct = 0.01
_m.segments = 6
_m.limit_method = 'NONE'
_m.spread = 0.0
ob_plane_044.location = (-1.874, 0.3393, 1.532)
ob_plane_044.scale = (0.08798, 0.151, 0.08798)
ob_plane_044.lineart.crease_threshold = 0.0
_m = ob_plane_044.modifiers.new('Bevel', 'BEVEL')
_m.width = 0.01
_m.width_pct = 0.01
_m.segments = 6
_m.limit_method = 'NONE'
_m.spread = 0.0
ob_plane_045.location = (-1.874, 0.3393, 1.532)
ob_plane_045.scale = (0.1038, 0.178, 0.1038)
ob_plane_045.lineart.crease_threshold = 0.0
_m = ob_plane_045.modifiers.new('Bevel', 'BEVEL')
_m.width = 0.01
_m.width_pct = 0.01
_m.segments = 6
_m.limit_method = 'NONE'
_m.spread = 0.0
ob_plane_043.location = (1.81, -1.127, 1.216)
ob_plane_043.rotation_euler = (0.0, 3.142, 0.0)
ob_plane_043.scale = (0.6132, 0.2832, 0.6132)
ob_plane_043.lineart.crease_threshold = 0.0
_m = ob_plane_043.modifiers.new('Bevel', 'BEVEL')
_m.width = 0.01
_m.width_pct = 0.01
_m.segments = 6
_m.limit_method = 'NONE'
_m.spread = 0.0
ob_plane_022.location = (1.964, -1.829, 1.366)
ob_plane_022.rotation_euler = (0.0, 3.142, 0.0)
ob_plane_022.scale = (0.2596, 0.333, 0.2596)
ob_plane_022.lineart.crease_threshold = 0.0
_m = ob_plane_022.modifiers.new('Bevel', 'BEVEL')
_m.width = 0.01
_m.width_pct = 0.01
_m.segments = 6
_m.limit_method = 'NONE'
_m.spread = 0.0
ob_plane_042.location = (-1.81, -1.127, 1.216)
ob_plane_042.scale = (0.6132, 0.2832, 0.6132)
ob_plane_042.lineart.crease_threshold = 0.0
_m = ob_plane_042.modifiers.new('Bevel', 'BEVEL')
_m.width = 0.01
_m.width_pct = 0.01
_m.segments = 6
_m.limit_method = 'NONE'
_m.spread = 0.0
ob_plane_039.location = (1.398, 1.212, 1.494)
ob_plane_039.rotation_euler = (0.0, 3.142, 0.0)
ob_plane_039.scale = (0.1058, 0.4258, 0.1058)
ob_plane_039.lineart.crease_threshold = 0.0
_m = ob_plane_039.modifiers.new('Bevel', 'BEVEL')
_m.width = 0.01
_m.width_pct = 0.01
_m.segments = 6
_m.limit_method = 'NONE'
_m.spread = 0.0
ob_plane_041.location = (1.765, 1.552, 1.182)
ob_plane_041.rotation_euler = (0.0, 3.142, 0.0)
ob_plane_041.scale = (0.2989, 0.1213, 0.2989)
ob_plane_041.lineart.crease_threshold = 0.0
_m = ob_plane_041.modifiers.new('Bevel', 'BEVEL')
_m.width = 0.01
_m.width_pct = 0.01
_m.segments = 6
_m.limit_method = 'NONE'
_m.spread = 0.0
ob_plane_040.location = (2.291, 1.212, 1.054)
ob_plane_040.rotation_euler = (0.0, 3.142, 0.0)
ob_plane_040.scale = (0.1058, 0.4258, 0.1058)
ob_plane_040.lineart.crease_threshold = 0.0
_m = ob_plane_040.modifiers.new('Bevel', 'BEVEL')
_m.width = 0.01
_m.width_pct = 0.01
_m.segments = 6
_m.limit_method = 'NONE'
_m.spread = 0.0
ob_plane_038.location = (1.765, 0.9113, 1.182)
ob_plane_038.rotation_euler = (0.0, 3.142, 0.0)
ob_plane_038.scale = (0.2989, 0.1213, 0.2989)
ob_plane_038.lineart.crease_threshold = 0.0
_m = ob_plane_038.modifiers.new('Bevel', 'BEVEL')
_m.width = 0.01
_m.width_pct = 0.01
_m.segments = 6
_m.limit_method = 'NONE'
_m.spread = 0.0
ob_plane_037.location = (-1.765, 0.9113, 1.182)
ob_plane_037.scale = (0.2989, 0.1213, 0.2989)
ob_plane_037.lineart.crease_threshold = 0.0
_m = ob_plane_037.modifiers.new('Bevel', 'BEVEL')
_m.width = 0.01
_m.width_pct = 0.01
_m.segments = 6
_m.limit_method = 'NONE'
_m.spread = 0.0
ob_plane_036.location = (-1.765, 1.552, 1.182)
ob_plane_036.scale = (0.2989, 0.1213, 0.2989)
ob_plane_036.lineart.crease_threshold = 0.0
_m = ob_plane_036.modifiers.new('Bevel', 'BEVEL')
_m.width = 0.01
_m.width_pct = 0.01
_m.segments = 6
_m.limit_method = 'NONE'
_m.spread = 0.0
ob_plane_035.location = (-2.291, 1.212, 1.054)
ob_plane_035.scale = (0.1058, 0.4258, 0.1058)
ob_plane_035.lineart.crease_threshold = 0.0
_m = ob_plane_035.modifiers.new('Bevel', 'BEVEL')
_m.width = 0.01
_m.width_pct = 0.01
_m.segments = 6
_m.limit_method = 'NONE'
_m.spread = 0.0
ob_plane_034.location = (-1.398, 1.212, 1.494)
ob_plane_034.scale = (0.1058, 0.4258, 0.1058)
ob_plane_034.lineart.crease_threshold = 0.0
_m = ob_plane_034.modifiers.new('Bevel', 'BEVEL')
_m.width = 0.01
_m.width_pct = 0.01
_m.segments = 6
_m.limit_method = 'NONE'
_m.spread = 0.0
ob_plane_033.location = (2.447, -0.03317, 1.216)
ob_plane_033.rotation_euler = (0.0, 3.142, 0.0)
ob_plane_033.scale = (0.1058, 0.5458, 0.1058)
ob_plane_033.lineart.crease_threshold = 0.0
_m = ob_plane_033.modifiers.new('Bevel', 'BEVEL')
_m.width = 0.01
_m.width_pct = 0.01
_m.segments = 6
_m.limit_method = 'NONE'
_m.spread = 0.0
ob_plane_032.location = (1.474, -0.03317, 1.692)
ob_plane_032.rotation_euler = (0.0, 3.142, 0.0)
ob_plane_032.scale = (0.1058, 0.5458, 0.1058)
ob_plane_032.lineart.crease_threshold = 0.0
_m = ob_plane_032.modifiers.new('Bevel', 'BEVEL')
_m.width = 0.01
_m.width_pct = 0.01
_m.segments = 6
_m.limit_method = 'NONE'
_m.spread = 0.0
ob_plane_030.location = (-1.907, 0.3411, 1.349)
ob_plane_030.scale = (0.2989, 0.2513, 0.2989)
ob_plane_030.lineart.crease_threshold = 0.0
_m = ob_plane_030.modifiers.new('Bevel', 'BEVEL')
_m.width = 0.01
_m.width_pct = 0.01
_m.segments = 6
_m.limit_method = 'NONE'
_m.spread = 0.0
ob_plane_029.location = (-2.447, -0.03317, 1.216)
ob_plane_029.scale = (0.1058, 0.5458, 0.1058)
ob_plane_029.lineart.crease_threshold = 0.0
_m = ob_plane_029.modifiers.new('Bevel', 'BEVEL')
_m.width = 0.01
_m.width_pct = 0.01
_m.segments = 6
_m.limit_method = 'NONE'
_m.spread = 0.0
ob_plane_028.location = (-1.474, -0.03317, 1.692)
ob_plane_028.scale = (0.1058, 0.5458, 0.1058)
ob_plane_028.lineart.crease_threshold = 0.0
_m = ob_plane_028.modifiers.new('Bevel', 'BEVEL')
_m.width = 0.01
_m.width_pct = 0.01
_m.segments = 6
_m.limit_method = 'NONE'
_m.spread = 0.0
ob_plane_027.location = (1.92, -0.1354, 1.361)
ob_plane_027.rotation_euler = (0.0, 3.142, 0.0)
ob_plane_027.scale = (0.2617, 0.1629, 0.2617)
ob_plane_027.lineart.crease_threshold = 0.0
_m = ob_plane_027.modifiers.new('Bevel', 'BEVEL')
_m.width = 0.01
_m.width_pct = 0.01
_m.segments = 6
_m.limit_method = 'NONE'
_m.spread = 0.0
ob_plane_026.location = (1.92, -0.1354, 1.361)
ob_plane_026.rotation_euler = (0.0, 3.142, 0.0)
ob_plane_026.scale = (0.2939, 0.1829, 0.2939)
ob_plane_026.lineart.crease_threshold = 0.0
_m = ob_plane_026.modifiers.new('Bevel', 'BEVEL')
_m.width = 0.01
_m.width_pct = 0.01
_m.segments = 6
_m.limit_method = 'NONE'
_m.spread = 0.0
ob_plane_025.location = (2.738, -1.711, 1.074)
ob_plane_025.rotation_euler = (0.0, 3.142, 0.0)
ob_plane_025.scale = (0.1058, 0.8458, 0.1058)
ob_plane_025.lineart.crease_threshold = 0.0
_m = ob_plane_025.modifiers.new('Bevel', 'BEVEL')
_m.width = 0.01
_m.width_pct = 0.01
_m.segments = 6
_m.limit_method = 'NONE'
_m.spread = 0.0
ob_plane_024.location = (1.81, -2.412, 1.216)
ob_plane_024.rotation_euler = (0.0, 3.142, 0.0)
ob_plane_024.scale = (0.6132, 0.1632, 0.6132)
ob_plane_024.lineart.crease_threshold = 0.0
_m = ob_plane_024.modifiers.new('Bevel', 'BEVEL')
_m.width = 0.01
_m.width_pct = 0.01
_m.segments = 6
_m.limit_method = 'NONE'
_m.spread = 0.0
ob_plane_023.location = (1.194, -1.711, 1.858)
ob_plane_023.rotation_euler = (0.0, 3.142, 0.0)
ob_plane_023.scale = (0.1058, 0.8458, 0.1058)
ob_plane_023.lineart.crease_threshold = 0.0
_m = ob_plane_023.modifiers.new('Bevel', 'BEVEL')
_m.width = 0.01
_m.width_pct = 0.01
_m.segments = 6
_m.limit_method = 'NONE'
_m.spread = 0.0
ob_plane_021.location = (1.797, 1.225, 1.242)
ob_plane_021.rotation_euler = (0.0, 3.142, 0.0)
ob_plane_021.scale = (0.19, 0.1183, 0.19)
ob_plane_021.lineart.crease_threshold = 0.0
_m = ob_plane_021.modifiers.new('Bevel', 'BEVEL')
_m.width = 0.01
_m.width_pct = 0.01
_m.segments = 6
_m.limit_method = 'NONE'
_m.spread = 0.0
ob_plane_020.location = (1.797, 1.225, 1.242)
ob_plane_020.rotation_euler = (0.0, 3.142, 0.0)
ob_plane_020.scale = (0.2392, 0.1489, 0.2392)
ob_plane_020.lineart.crease_threshold = 0.0
_m = ob_plane_020.modifiers.new('Bevel', 'BEVEL')
_m.width = 0.01
_m.width_pct = 0.01
_m.segments = 6
_m.limit_method = 'NONE'
_m.spread = 0.0
ob_plane_019.location = (-1.194, -1.711, 1.858)
ob_plane_019.scale = (0.1058, 0.8458, 0.1058)
ob_plane_019.lineart.crease_threshold = 0.0
_m = ob_plane_019.modifiers.new('Bevel', 'BEVEL')
_m.width = 0.01
_m.width_pct = 0.01
_m.segments = 6
_m.limit_method = 'NONE'
_m.spread = 0.0
ob_plane_018.location = (-2.738, -1.711, 1.074)
ob_plane_018.scale = (0.1058, 0.8458, 0.1058)
ob_plane_018.lineart.crease_threshold = 0.0
_m = ob_plane_018.modifiers.new('Bevel', 'BEVEL')
_m.width = 0.01
_m.width_pct = 0.01
_m.segments = 6
_m.limit_method = 'NONE'
_m.spread = 0.0
ob_plane_017.location = (-1.964, -1.829, 1.366)
ob_plane_017.scale = (0.2596, 0.333, 0.2596)
ob_plane_017.lineart.crease_threshold = 0.0
_m = ob_plane_017.modifiers.new('Bevel', 'BEVEL')
_m.width = 0.01
_m.width_pct = 0.01
_m.segments = 6
_m.limit_method = 'NONE'
_m.spread = 0.0
ob_beziercurve_004.location = (0.0, 0.0, -1.192e-07)
ob_beziercurve_004.lineart.crease_threshold = 0.0
_m = ob_beziercurve_004.modifiers.new('Mirror', 'MIRROR')
ob_beziercurve_003.location = (-1.192e-07, 1.192e-07, 1.192e-07)
ob_beziercurve_003.lineart.crease_threshold = 0.0
_m = ob_beziercurve_003.modifiers.new('Mirror', 'MIRROR')
ob_plane_015.location = (-1.797, 1.225, 1.242)
ob_plane_015.scale = (0.2392, 0.1489, 0.2392)
ob_plane_015.lineart.crease_threshold = 0.0
_m = ob_plane_015.modifiers.new('Bevel', 'BEVEL')
_m.width = 0.01
_m.width_pct = 0.01
_m.segments = 6
_m.limit_method = 'NONE'
_m.spread = 0.0
ob_plane_016.location = (-1.92, -0.1354, 1.361)
ob_plane_016.scale = (0.2939, 0.1829, 0.2939)
ob_plane_016.lineart.crease_threshold = 0.0
_m = ob_plane_016.modifiers.new('Bevel', 'BEVEL')
_m.width = 0.01
_m.width_pct = 0.01
_m.segments = 6
_m.limit_method = 'NONE'
_m.spread = 0.0
ob_plane_014.location = (-1.797, 1.225, 1.242)
ob_plane_014.scale = (0.19, 0.1183, 0.19)
ob_plane_014.lineart.crease_threshold = 0.0
_m = ob_plane_014.modifiers.new('Bevel', 'BEVEL')
_m.width = 0.01
_m.width_pct = 0.01
_m.segments = 6
_m.limit_method = 'NONE'
_m.spread = 0.0
ob_plane_013.location = (-1.92, -0.1354, 1.361)
ob_plane_013.scale = (0.2617, 0.1629, 0.2617)
ob_plane_013.lineart.crease_threshold = 0.0
_m = ob_plane_013.modifiers.new('Bevel', 'BEVEL')
_m.width = 0.01
_m.width_pct = 0.01
_m.segments = 6
_m.limit_method = 'NONE'
_m.spread = 0.0
ob_beziercurve_002.location = (0.0, 0.0, 0.0)
ob_beziercurve_002.lineart.crease_threshold = 0.0
_m = ob_beziercurve_002.modifiers.new('Mirror', 'MIRROR')
ob_beziercurve_001.location = (0.0, 0.0, 0.0)
ob_beziercurve_001.lineart.crease_threshold = 0.0
_m = ob_beziercurve_001.modifiers.new('Mirror', 'MIRROR')
ob_beziercurve.location = (-1.192e-07, -1.192e-07, 1.192e-07)
ob_beziercurve.lineart.crease_threshold = 0.0
_m = ob_beziercurve.modifiers.new('Mirror', 'MIRROR')
ob_plane_011.location = (1.667, 1.138, 1.0)
ob_plane_011.rotation_euler = (0.0, 3.142, 0.0)
ob_plane_011.scale = (0.6132, 0.6132, 0.6132)
ob_plane_011.lineart.crease_threshold = 0.0
_m = ob_plane_011.modifiers.new('Bevel', 'BEVEL')
_m.width = 0.01
_m.width_pct = 0.01
_m.segments = 6
_m.limit_method = 'NONE'
_m.spread = 0.0
ob_plane_010.location = (1.667, -0.0008963, 1.0)
ob_plane_010.rotation_euler = (0.0, 3.142, 0.0)
ob_plane_010.scale = (0.7578, 0.7578, 0.7578)
ob_plane_010.lineart.crease_threshold = 0.0
_m = ob_plane_010.modifiers.new('Bevel', 'BEVEL')
_m.width = 0.01
_m.width_pct = 0.01
_m.segments = 6
_m.limit_method = 'NONE'
_m.spread = 0.0
ob_plane_009.location = (1.667, -0.0008963, 1.0)
ob_plane_009.rotation_euler = (0.0, 3.142, 0.0)
ob_plane_009.scale = (0.7067, 0.7067, 0.7067)
ob_plane_009.lineart.crease_threshold = 0.0
_m = ob_plane_009.modifiers.new('Bevel', 'BEVEL')
_m.width = 0.01
_m.width_pct = 0.01
_m.segments = 6
_m.limit_method = 'NONE'
_m.spread = 0.0
ob_plane_003.location = (-1.667, 1.138, 1.0)
ob_plane_003.scale = (0.6132, 0.6132, 0.6132)
ob_plane_003.lineart.crease_threshold = 0.0
_m = ob_plane_003.modifiers.new('Bevel', 'BEVEL')
_m.width = 0.01
_m.width_pct = 0.01
_m.segments = 6
_m.limit_method = 'NONE'
_m.spread = 0.0
ob_plane_002.location = (-1.667, -0.0008963, 1.0)
ob_plane_002.scale = (0.7067, 0.7067, 0.7067)
ob_plane_002.lineart.crease_threshold = 0.0
_m = ob_plane_002.modifiers.new('Bevel', 'BEVEL')
_m.width = 0.01
_m.width_pct = 0.01
_m.segments = 6
_m.limit_method = 'NONE'
_m.spread = 0.0
ob_plane_001.location = (-1.667, -0.0008963, 1.0)
ob_plane_001.scale = (0.7578, 0.7578, 0.7578)
ob_plane_001.lineart.crease_threshold = 0.0
_m = ob_plane_001.modifiers.new('Bevel', 'BEVEL')
_m.width = 0.01
_m.width_pct = 0.01
_m.segments = 6
_m.limit_method = 'NONE'
_m.spread = 0.0
ob_plane.location = (-1.667, -1.688, 1.0)
ob_plane.lineart.crease_threshold = 0.0
_m = ob_plane.modifiers.new('Bevel', 'BEVEL')
_m.width = 0.01
_m.width_pct = 0.01
_m.segments = 6
_m.limit_method = 'NONE'
_m.spread = 0.0
ob_lamp_001.location = (-4.234, 1.793, 1.311)
ob_lamp_001.rotation_euler = (0.6503, 0.05522, 1.866)
ob_lamp_001.lock_rotations_4d = False
ob_lamp_001.empty_display_type = 'ARROWS'
ob_lamp_001.color = (0.0, 0.0, 0.0, 0.0)
ob_lamp_001.hide_select = True
ob_lamp_001.lineart.crease_threshold = 0.0
ob_sun.location = (0.7973, 7.599, 4.7)
ob_sun.rotation_euler = (-0.4189, -0.1396, 0.2094)
ob_sun.hide_select = True
ob_sun.lineart.crease_threshold = 0.0
ob_lamp.location = (1.568, -3.856, 1.311)
ob_lamp.rotation_euler = (0.6503, 0.05522, 1.866)
ob_lamp.lock_rotations_4d = False
ob_lamp.empty_display_type = 'ARROWS'
ob_lamp.color = (0.0, 0.0, 0.0, 0.0)
ob_lamp.hide_select = True
ob_lamp.lineart.crease_threshold = 0.0
ob_camera.location = (-9.34, -10.0, 8.37)
ob_camera.rotation_euler = (1.047, 0.0, -0.7854)
ob_camera.lock_rotations_4d = False
ob_camera.empty_display_type = 'ARROWS'
ob_camera.color = (0.0, 0.0, 0.0, 0.0)
ob_camera.hide_viewport = True
ob_camera.display_type = 'WIRE'
ob_camera.lineart.crease_threshold = 0.0

# ---- collection membership
col_collection_1.objects.link(ob_plane_068)
col_collection_1.objects.link(ob_plane_067)
col_collection_1.objects.link(ob_plane_066)
col_collection_1.objects.link(ob_plane_065)
col_collection_1.objects.link(ob_plane_064)
col_collection_1.objects.link(ob_plane_008)
col_collection_1.objects.link(ob_plane_012)
col_collection_1.objects.link(ob_plane_007)
col_collection_1.objects.link(ob_plane_005)
col_collection_1.objects.link(ob_plane_004)
col_collection_1.objects.link(ob_plane_006)
col_collection_1.objects.link(ob_lamp_002)
col_collection_1.objects.link(ob_plane_063)
col_collection_1.objects.link(ob_plane_062)
col_collection_1.objects.link(ob_plane_060)
col_collection_1.objects.link(ob_plane_059)
col_collection_1.objects.link(ob_plane_058)
col_collection_1.objects.link(ob_plane_057)
col_collection_1.objects.link(ob_plane_056)
col_collection_1.objects.link(ob_plane_055)
col_collection_1.objects.link(ob_plane_054)
col_collection_1.objects.link(ob_plane_053)
col_collection_1.objects.link(ob_beziercurve_009)
col_collection_1.objects.link(ob_beziercurve_007)
col_collection_1.objects.link(ob_plane_052)
col_collection_1.objects.link(ob_plane_051)
col_collection_1.objects.link(ob_beziercurve_005)
col_collection_1.objects.link(ob_plane_031)
col_collection_1.objects.link(ob_plane_050)
col_collection_1.objects.link(ob_plane_049)
col_collection_1.objects.link(ob_plane_048)
col_collection_1.objects.link(ob_plane_047)
col_collection_1.objects.link(ob_plane_046)
col_collection_1.objects.link(ob_plane_044)
col_collection_1.objects.link(ob_plane_045)
col_collection_1.objects.link(ob_plane_043)
col_collection_1.objects.link(ob_plane_022)
col_collection_1.objects.link(ob_plane_042)
col_collection_1.objects.link(ob_plane_039)
col_collection_1.objects.link(ob_plane_041)
col_collection_1.objects.link(ob_plane_040)
col_collection_1.objects.link(ob_plane_038)
col_collection_1.objects.link(ob_plane_037)
col_collection_1.objects.link(ob_plane_036)
col_collection_1.objects.link(ob_plane_035)
col_collection_1.objects.link(ob_plane_034)
col_collection_1.objects.link(ob_plane_033)
col_collection_1.objects.link(ob_plane_032)
col_collection_1.objects.link(ob_plane_030)
col_collection_1.objects.link(ob_plane_029)
col_collection_1.objects.link(ob_plane_028)
col_collection_1.objects.link(ob_plane_027)
col_collection_1.objects.link(ob_plane_026)
col_collection_1.objects.link(ob_plane_025)
col_collection_1.objects.link(ob_plane_024)
col_collection_1.objects.link(ob_plane_023)
col_collection_1.objects.link(ob_plane_021)
col_collection_1.objects.link(ob_plane_020)
col_collection_1.objects.link(ob_plane_019)
col_collection_1.objects.link(ob_plane_018)
col_collection_1.objects.link(ob_plane_017)
col_collection_1.objects.link(ob_beziercurve_004)
col_collection_1.objects.link(ob_beziercurve_003)
col_collection_1.objects.link(ob_plane_015)
col_collection_1.objects.link(ob_plane_016)
col_collection_1.objects.link(ob_plane_014)
col_collection_1.objects.link(ob_plane_013)
col_collection_1.objects.link(ob_beziercurve_002)
col_collection_1.objects.link(ob_beziercurve_001)
col_collection_1.objects.link(ob_beziercurve)
col_collection_1.objects.link(ob_plane_011)
col_collection_1.objects.link(ob_plane_010)
col_collection_1.objects.link(ob_plane_009)
col_collection_1.objects.link(ob_plane_003)
col_collection_1.objects.link(ob_plane_002)
col_collection_1.objects.link(ob_plane_001)
col_collection_1.objects.link(ob_plane)
col_collection_1.objects.link(ob_lamp_001)
col_collection_1.objects.link(ob_sun)
col_collection_1.objects.link(ob_lamp)
col_collection_1.objects.link(ob_camera)

# ---- scene / render settings (as saved in the file)
scene.camera = ob_camera
scene.frame_start = 1; scene.frame_end = 1; scene.frame_set(0)
scene.render.engine = 'BLENDER_EEVEE_NEXT'
scene.render.image_settings.compression = 90
scene.render.resolution_x = 260
scene.render.resolution_y = 260
scene.render.dither_intensity = 0.0
scene.render.film_transparent = True
scene.render.bake_margin = 2
scene.render.bake_bias = 0.0
scene.cycles.use_denoising = False
scene.cycles.samples = 10
scene.cycles.sampling_pattern = 'TABULATED_SOBOL'
scene.cycles.light_sampling_threshold = 0.0
scene.cycles.use_adaptive_sampling = False
scene.cycles.use_light_tree = False
scene.cycles.blur_glossy = 0.0
scene.cycles.volume_bounces = 1
scene.cycles.pixel_filter_type = 'GAUSSIAN'
scene.cycles.sample_clamp_indirect = 0.0
scene.view_settings.view_transform = 'Standard'
bpy.context.view_layer.update()
